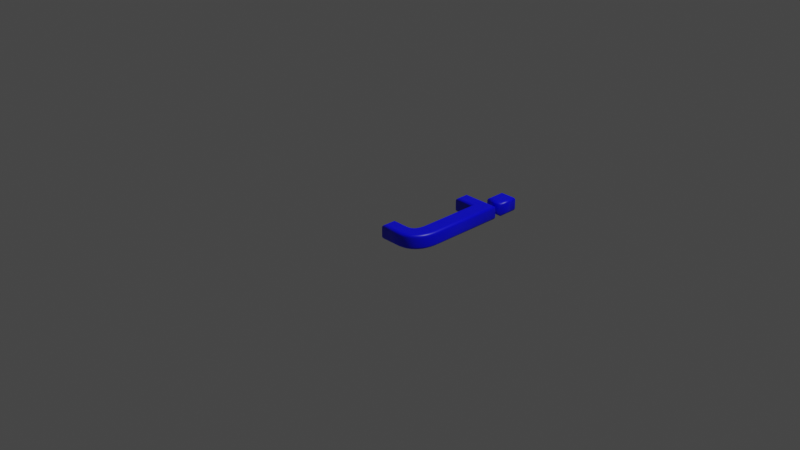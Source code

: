 # Source: 106.blend  (saved by Blender 2.83.19; exported with 4.5.12 LTS)
import bpy
from mathutils import Matrix  # noqa: F401  (used for matrix-valued properties, if any)

bpy.ops.wm.read_factory_settings(use_empty=True)
scene = bpy.context.scene
scene.name = 'Scene'

# ---- collections
col_collection = bpy.data.collections.new('Collection'); scene.collection.children.link(col_collection)

# ---- materials (node trees are filled in below, after node groups)
mat_material = bpy.data.materials.new('Material')
mat_material.alpha_threshold = 0.0
mat_material.use_transparent_shadow = False
mat_material.line_color = (0.0, 0.0, 0.0, 1.0)

# ---- material node trees
mat_material.use_nodes = True; mat_material.node_tree.nodes.clear()
_N = mat_material.node_tree.nodes; _L = mat_material.node_tree.links
n0 = _N.new('ShaderNodeOutputMaterial'); n0.name = 'Material Output'; n0.location = (300, 300)
n1 = _N.new('ShaderNodeBsdfPrincipled'); n1.name = 'Principled BSDF'; n1.location = (10, 300)
n1.distribution = 'GGX'
n1.subsurface_method = 'BURLEY'
n1.inputs[0].default_value = (0.0, 0.0, 1.0, 1.0)
n1.inputs[2].default_value = 0.4
n1.inputs[3].default_value = 1.45
n1.inputs[27].default_value = (0.0, 0.0, 0.0, 1.0)
n1.inputs[28].default_value = 1.0
_L.new(n1.outputs[0], n0.inputs[0])
n0.is_active_output = True

# ---- world
world_world = bpy.data.worlds.new('World'); scene.world = world_world
world_world.use_nodes = True; world_world.node_tree.nodes.clear()
_N = world_world.node_tree.nodes; _L = world_world.node_tree.links
n0 = _N.new('ShaderNodeOutputWorld'); n0.name = 'World Output'; n0.location = (300, 300)
n1 = _N.new('ShaderNodeBackground'); n1.name = 'Background'; n1.location = (10, 300)
n1.inputs[0].default_value = (0.05088, 0.05088, 0.05088, 1.0)
_L.new(n1.outputs[0], n0.inputs[0])
n0.is_active_output = True
world_world.color = (0.05088, 0.05088, 0.05088)
world_world.use_sun_shadow = False
world_world.sun_shadow_jitter_overblur = 0.0

# ---- cameras
cam_camera = bpy.data.cameras.new('Camera')
cam_camera.clip_end = 100.0
cam_camera.ortho_scale = 7.314

# ---- lights
light_light = bpy.data.lights.new('Light', 'POINT')
light_light.transmission_factor = 0.0
light_light.energy = 1000.0
light_light.shadow_soft_size = 0.1
light_light.shadow_maximum_resolution = 0.006
light_light.use_absolute_resolution = True

# ---- meshes
me_106 = bpy.data.meshes.new('106')
me_106.from_pydata([(0.4177, 0.921, 0.08), (0.4177, 1.083, 0.08), (0.5458, 1.083, 0.08), (0.5458, 0.921, 0.08), (0.3864, -0.1444, 0.08), (0.3914, -0.1369, 0.08), (0.3959, -0.1287, 0.08), (0.4001, -0.12, 0.08), (0.4038, -0.1106, 0.08), (0.407, -0.1006, 0.08), (0.4099, -0.09006, 0.08), (0.4122, -0.07888, 0.08), (0.4142, -0.0671, 0.08), (0.4157, -0.05471, 0.08), (0.4168, -0.04172, 0.08), (0.4175, -0.02812, 0.08), (0.4177, -0.01392, 0.08), (0.4177, 0.6801, 0.08), (0.197, 0.6801, 0.08), (0.197, 0.7797, 0.08), (0.5458, 0.7797, 0.08), (0.5458, -0.01392, 0.08), (0.5453, -0.03611, 0.08), (0.544, -0.05744, 0.08), (0.5419, -0.0779, 0.08), (0.5388, -0.0975, 0.08), (0.535, -0.1162, 0.08), (0.5302, -0.1341, 0.08), (0.5246, -0.1511, 0.08), (0.5181, -0.1672, 0.08), (0.5107, -0.1825, 0.08), (0.5025, -0.1969, 0.08), (0.4934, -0.2104, 0.08), (0.4835, -0.2231, 0.08), (0.4727, -0.2348, 0.08), (0.4612, -0.2456, 0.08), (0.449, -0.2552, 0.08), (0.4361, -0.2639, 0.08), (0.4224, -0.2716, 0.08), (0.408, -0.2782, 0.08), (0.3929, -0.2838, 0.08), (0.377, -0.2884, 0.08), (0.3604, -0.292, 0.08), (0.3431, -0.2945, 0.08), (0.3251, -0.296, 0.08), (0.3063, -0.2966, 0.08), (0.1295, -0.2966, 0.08), (0.1295, -0.188, 0.08), (0.2924, -0.188, 0.08), (0.3026, -0.1877, 0.08), (0.3124, -0.1867, 0.08), (0.3217, -0.1852, 0.08), (0.3307, -0.1831, 0.08), (0.3391, -0.1804, 0.08), (0.3472, -0.1771, 0.08), (0.3548, -0.1732, 0.08), (0.362, -0.1686, 0.08), (0.3687, -0.1635, 0.08), (0.375, -0.1577, 0.08), (0.3809, -0.1514, 0.08), (0.4177, 0.921, -0.08), (0.4177, 1.083, -0.08), (0.5458, 1.083, -0.08), (0.5458, 0.921, -0.08), (0.3864, -0.1444, -0.08), (0.3914, -0.1369, -0.08), (0.3959, -0.1287, -0.08), (0.4001, -0.12, -0.08), (0.4038, -0.1106, -0.08), (0.407, -0.1006, -0.08), (0.4099, -0.09006, -0.08), (0.4122, -0.07888, -0.08), (0.4142, -0.0671, -0.08), (0.4157, -0.05471, -0.08), (0.4168, -0.04172, -0.08), (0.4175, -0.02812, -0.08), (0.4177, -0.01392, -0.08), (0.4177, 0.6801, -0.08), (0.197, 0.6801, -0.08), (0.197, 0.7797, -0.08), (0.5458, 0.7797, -0.08), (0.5458, -0.01392, -0.08), (0.5453, -0.03611, -0.08), (0.544, -0.05744, -0.08), (0.5419, -0.0779, -0.08), (0.5388, -0.0975, -0.08), (0.535, -0.1162, -0.08), (0.5302, -0.1341, -0.08), (0.5246, -0.1511, -0.08), (0.5181, -0.1672, -0.08), (0.5107, -0.1825, -0.08), (0.5025, -0.1969, -0.08), (0.4934, -0.2104, -0.08), (0.4835, -0.2231, -0.08), (0.4727, -0.2348, -0.08), (0.4612, -0.2456, -0.08), (0.449, -0.2552, -0.08), (0.4361, -0.2639, -0.08), (0.4224, -0.2716, -0.08), (0.408, -0.2782, -0.08), (0.3929, -0.2838, -0.08), (0.377, -0.2884, -0.08), (0.3604, -0.292, -0.08), (0.3431, -0.2945, -0.08), (0.3251, -0.296, -0.08), (0.3063, -0.2966, -0.08), (0.1295, -0.2966, -0.08), (0.1295, -0.188, -0.08), (0.2924, -0.188, -0.08), (0.3026, -0.1877, -0.08), (0.3124, -0.1867, -0.08), (0.3217, -0.1852, -0.08), (0.3307, -0.1831, -0.08), (0.3391, -0.1804, -0.08), (0.3472, -0.1771, -0.08), (0.3548, -0.1732, -0.08), (0.362, -0.1686, -0.08), (0.3687, -0.1635, -0.08), (0.375, -0.1577, -0.08), (0.3809, -0.1514, -0.08), (0.3864, -0.1444, -0.08), (0.377, -0.1377, -0.07772), (0.3691, -0.132, -0.07121), (0.3639, -0.1282, -0.06148), (0.362, -0.1269, -0.05), (0.362, -0.1269, 0.05), (0.3639, -0.1282, 0.06148), (0.3691, -0.132, 0.07121), (0.377, -0.1377, 0.07772), (0.3864, -0.1444, 0.08), (0.3914, -0.1369, -0.08), (0.3816, -0.1309, -0.07772), (0.3732, -0.1258, -0.07121), (0.3677, -0.1225, -0.06148), (0.3657, -0.1213, -0.05), (0.3657, -0.1213, 0.05), (0.3677, -0.1225, 0.06148), (0.3732, -0.1258, 0.07121), (0.3816, -0.1309, 0.07772), (0.3914, -0.1369, 0.08), (0.3959, -0.1287, -0.08), (0.3857, -0.1235, -0.07772), (0.3771, -0.119, -0.07121), (0.3713, -0.116, -0.06148), (0.3692, -0.115, -0.05), (0.3692, -0.115, 0.05), (0.3713, -0.116, 0.06148), (0.3771, -0.119, 0.07121), (0.3857, -0.1235, 0.07772), (0.3959, -0.1287, 0.08), (0.4001, -0.12, -0.08), (0.3895, -0.1154, -0.07772), (0.3806, -0.1115, -0.07121), (0.3746, -0.109, -0.06148), (0.3725, -0.1081, -0.05), (0.3725, -0.1081, 0.05), (0.3746, -0.109, 0.06148), (0.3806, -0.1115, 0.07121), (0.3895, -0.1154, 0.07772), (0.4001, -0.12, 0.08), (0.4038, -0.1106, -0.08), (0.393, -0.1067, -0.07772), (0.3838, -0.1034, -0.07121), (0.3777, -0.1012, -0.06148), (0.3755, -0.1004, -0.05), (0.3755, -0.1004, 0.05), (0.3777, -0.1012, 0.06148), (0.3838, -0.1034, 0.07121), (0.393, -0.1067, 0.07772), (0.4038, -0.1106, 0.08), (0.407, -0.1006, -0.08), (0.396, -0.09737, -0.07772), (0.3867, -0.09459, -0.07121), (0.3804, -0.09274, -0.06148), (0.3783, -0.09209, -0.05), (0.3783, -0.09209, 0.05), (0.3804, -0.09274, 0.06148), (0.3867, -0.09459, 0.07121), (0.396, -0.09737, 0.07772), (0.407, -0.1006, 0.08), (0.4099, -0.09006, -0.08), (0.3987, -0.08738, -0.07772), (0.3892, -0.0851, -0.07121), (0.3829, -0.08358, -0.06148), (0.3807, -0.08304, -0.05), (0.3807, -0.08304, 0.05), (0.3829, -0.08358, 0.06148), (0.3892, -0.0851, 0.07121), (0.3987, -0.08738, 0.07772), (0.4099, -0.09006, 0.08), (0.4122, -0.07888, -0.08), (0.401, -0.07674, -0.07772), (0.3914, -0.07492, -0.07121), (0.385, -0.07371, -0.06148), (0.3828, -0.07328, -0.05), (0.3828, -0.07328, 0.05), (0.385, -0.07371, 0.06148), (0.3914, -0.07492, 0.07121), (0.401, -0.07674, 0.07772), (0.4122, -0.07888, 0.08), (0.4142, -0.0671, -0.08), (0.4028, -0.06546, -0.07772), (0.3932, -0.06407, -0.07121), (0.3868, -0.06314, -0.06148), (0.3845, -0.06281, -0.05), (0.3845, -0.06281, 0.05), (0.3868, -0.06314, 0.06148), (0.3932, -0.06407, 0.07121), (0.4028, -0.06546, 0.07772), (0.4142, -0.0671, 0.08), (0.4157, -0.05471, -0.08), (0.4043, -0.05353, -0.07772), (0.3946, -0.05253, -0.07121), (0.3881, -0.05186, -0.06148), (0.3859, -0.05163, -0.05), (0.3859, -0.05163, 0.05), (0.3881, -0.05186, 0.06148), (0.3946, -0.05253, 0.07121), (0.4043, -0.05353, 0.07772), (0.4157, -0.05471, 0.08), (0.4168, -0.04172, -0.08), (0.4054, -0.04097, -0.07772), (0.3956, -0.04033, -0.07121), (0.3892, -0.0399, -0.06148), (0.3869, -0.03975, -0.05), (0.3869, -0.03975, 0.05), (0.3892, -0.0399, 0.06148), (0.3956, -0.04033, 0.07121), (0.4054, -0.04097, 0.07772), (0.4168, -0.04172, 0.08), (0.4175, -0.02812, -0.08), (0.406, -0.02776, -0.07772), (0.3963, -0.02745, -0.07121), (0.3898, -0.02725, -0.06148), (0.3875, -0.02717, -0.05), (0.3875, -0.02717, 0.05), (0.3898, -0.02725, 0.06148), (0.3963, -0.02745, 0.07121), (0.406, -0.02776, 0.07772), (0.4175, -0.02812, 0.08), (0.4177, -0.01392, -0.08), (0.4062, -0.01383, -0.07772), (0.3965, -0.01376, -0.07121), (0.39, -0.01371, -0.06148), (0.3877, -0.01369, -0.05), (0.3877, -0.01369, 0.05), (0.39, -0.01371, 0.06148), (0.3965, -0.01376, 0.07121), (0.4062, -0.01383, 0.07772), (0.4177, -0.01392, 0.08), (0.4177, 0.6801, -0.08), (0.4062, 0.6686, -0.07772), (0.3965, 0.6589, -0.07121), (0.39, 0.6524, -0.06148), (0.3877, 0.6501, -0.05), (0.3877, 0.6501, 0.05), (0.39, 0.6524, 0.06148), (0.3965, 0.6589, 0.07121), (0.4062, 0.6686, 0.07772), (0.4177, 0.6801, 0.08), (0.197, 0.6801, -0.08), (0.1855, 0.6686, -0.07772), (0.1758, 0.6589, -0.07121), (0.1693, 0.6524, -0.06148), (0.167, 0.6501, -0.05), (0.167, 0.6501, 0.05), (0.1693, 0.6524, 0.06148), (0.1758, 0.6589, 0.07121), (0.1855, 0.6686, 0.07772), (0.197, 0.6801, 0.08), (0.197, 0.7797, -0.08), (0.1855, 0.7912, -0.07772), (0.1758, 0.8009, -0.07121), (0.1693, 0.8074, -0.06148), (0.167, 0.8097, -0.05), (0.167, 0.8097, 0.05), (0.1693, 0.8074, 0.06148), (0.1758, 0.8009, 0.07121), (0.1855, 0.7912, 0.07772), (0.197, 0.7797, 0.08), (0.5458, 0.7797, -0.08), (0.5573, 0.7912, -0.07772), (0.567, 0.8009, -0.07121), (0.5735, 0.8074, -0.06148), (0.5758, 0.8097, -0.05), (0.5758, 0.8097, 0.05), (0.5735, 0.8074, 0.06148), (0.567, 0.8009, 0.07121), (0.5573, 0.7912, 0.07772), (0.5458, 0.7797, 0.08), (0.5458, -0.01392, -0.08), (0.5573, -0.01403, -0.07772), (0.567, -0.01413, -0.07121), (0.5735, -0.01419, -0.06148), (0.5758, -0.01422, -0.05), (0.5758, -0.01422, 0.05), (0.5735, -0.01419, 0.06148), (0.567, -0.01413, 0.07121), (0.5573, -0.01403, 0.07772), (0.5458, -0.01392, 0.08), (0.5453, -0.03611, -0.08), (0.5568, -0.03658, -0.07772), (0.5665, -0.03697, -0.07121), (0.573, -0.03723, -0.06148), (0.5753, -0.03732, -0.05), (0.5753, -0.03732, 0.05), (0.573, -0.03723, 0.06148), (0.5665, -0.03697, 0.07121), (0.5568, -0.03658, 0.07772), (0.5453, -0.03611, 0.08), (0.544, -0.05744, -0.08), (0.5555, -0.05839, -0.07772), (0.5652, -0.0592, -0.07121), (0.5717, -0.05974, -0.06148), (0.5739, -0.05993, -0.05), (0.5739, -0.05993, 0.05), (0.5717, -0.05974, 0.06148), (0.5652, -0.0592, 0.07121), (0.5555, -0.05839, 0.07772), (0.544, -0.05744, 0.08), (0.5419, -0.0779, -0.08), (0.5533, -0.07938, -0.07772), (0.5629, -0.08064, -0.07121), (0.5694, -0.08148, -0.06148), (0.5716, -0.08177, -0.05), (0.5716, -0.08177, 0.05), (0.5694, -0.08148, 0.06148), (0.5629, -0.08064, 0.07121), (0.5533, -0.07938, 0.07772), (0.5419, -0.0779, 0.08), (0.5388, -0.0975, -0.08), (0.5501, -0.09954, -0.07772), (0.5597, -0.1013, -0.07121), (0.5661, -0.1024, -0.06148), (0.5684, -0.1028, -0.05), (0.5684, -0.1028, 0.05), (0.5661, -0.1024, 0.06148), (0.5597, -0.1013, 0.07121), (0.5501, -0.09954, 0.07772), (0.5388, -0.0975, 0.08), (0.535, -0.1162, -0.08), (0.5461, -0.1189, -0.07772), (0.5556, -0.1211, -0.07121), (0.5619, -0.1226, -0.06148), (0.5642, -0.1231, -0.05), (0.5642, -0.1231, 0.05), (0.5619, -0.1226, 0.06148), (0.5556, -0.1211, 0.07121), (0.5461, -0.1189, 0.07772), (0.535, -0.1162, 0.08), (0.5302, -0.1341, -0.08), (0.5412, -0.1374, -0.07772), (0.5505, -0.1402, -0.07121), (0.5568, -0.142, -0.06148), (0.559, -0.1427, -0.05), (0.559, -0.1427, 0.05), (0.5568, -0.142, 0.06148), (0.5505, -0.1402, 0.07121), (0.5412, -0.1374, 0.07772), (0.5302, -0.1341, 0.08), (0.5246, -0.1511, -0.08), (0.5354, -0.155, -0.07772), (0.5445, -0.1584, -0.07121), (0.5506, -0.1606, -0.06148), (0.5528, -0.1614, -0.05), (0.5528, -0.1614, 0.05), (0.5506, -0.1606, 0.06148), (0.5445, -0.1584, 0.07121), (0.5354, -0.155, 0.07772), (0.5246, -0.1511, 0.08), (0.5181, -0.1672, -0.08), (0.5286, -0.1719, -0.07772), (0.5375, -0.1758, -0.07121), (0.5435, -0.1784, -0.06148), (0.5455, -0.1793, -0.05), (0.5455, -0.1793, 0.05), (0.5435, -0.1784, 0.06148), (0.5375, -0.1758, 0.07121), (0.5286, -0.1719, 0.07772), (0.5181, -0.1672, 0.08), (0.5107, -0.1825, -0.08), (0.5209, -0.1878, -0.07772), (0.5295, -0.1924, -0.07121), (0.5353, -0.1954, -0.06148), (0.5373, -0.1965, -0.05), (0.5373, -0.1965, 0.05), (0.5353, -0.1954, 0.06148), (0.5295, -0.1924, 0.07121), (0.5209, -0.1878, 0.07772), (0.5107, -0.1825, 0.08), (0.5025, -0.1969, -0.08), (0.5123, -0.203, -0.07772), (0.5205, -0.2081, -0.07121), (0.5261, -0.2115, -0.06148), (0.528, -0.2127, -0.05), (0.528, -0.2127, 0.05), (0.5261, -0.2115, 0.06148), (0.5205, -0.2081, 0.07121), (0.5123, -0.203, 0.07772), (0.5025, -0.1969, 0.08), (0.4934, -0.2104, -0.08), (0.5027, -0.2172, -0.07772), (0.5106, -0.2229, -0.07121), (0.5159, -0.2267, -0.06148), (0.5177, -0.2281, -0.05), (0.5177, -0.2281, 0.05), (0.5159, -0.2267, 0.06148), (0.5106, -0.2229, 0.07121), (0.5027, -0.2172, 0.07772), (0.4934, -0.2104, 0.08), (0.4835, -0.2231, -0.08), (0.4922, -0.2305, -0.07772), (0.4997, -0.2368, -0.07121), (0.5046, -0.2411, -0.06148), (0.5064, -0.2425, -0.05), (0.5064, -0.2425, 0.05), (0.5046, -0.2411, 0.06148), (0.4997, -0.2368, 0.07121), (0.4922, -0.2305, 0.07772), (0.4835, -0.2231, 0.08), (0.4727, -0.2348, -0.08), (0.4809, -0.2429, -0.07772), (0.4878, -0.2498, -0.07121), (0.4924, -0.2544, -0.06148), (0.494, -0.256, -0.05), (0.494, -0.256, 0.05), (0.4924, -0.2544, 0.06148), (0.4878, -0.2498, 0.07121), (0.4809, -0.2429, 0.07772), (0.4727, -0.2348, 0.08), (0.4612, -0.2456, -0.08), (0.4687, -0.2543, -0.07772), (0.4751, -0.2616, -0.07121), (0.4793, -0.2666, -0.06148), (0.4808, -0.2683, -0.05), (0.4808, -0.2683, 0.05), (0.4793, -0.2666, 0.06148), (0.4751, -0.2616, 0.07121), (0.4687, -0.2543, 0.07772), (0.4612, -0.2456, 0.08), (0.449, -0.2552, -0.08), (0.4558, -0.2645, -0.07772), (0.4615, -0.2724, -0.07121), (0.4654, -0.2776, -0.06148), (0.4667, -0.2795, -0.05), (0.4667, -0.2795, 0.05), (0.4654, -0.2776, 0.06148), (0.4615, -0.2724, 0.07121), (0.4558, -0.2645, 0.07772), (0.449, -0.2552, 0.08), (0.4361, -0.2639, -0.08), (0.4421, -0.2737, -0.07772), (0.4472, -0.282, -0.07121), (0.4506, -0.2876, -0.06148), (0.4518, -0.2895, -0.05), (0.4518, -0.2895, 0.05), (0.4506, -0.2876, 0.06148), (0.4472, -0.282, 0.07121), (0.4421, -0.2737, 0.07772), (0.4361, -0.2639, 0.08), (0.4224, -0.2716, -0.08), (0.4276, -0.2818, -0.07772), (0.4321, -0.2905, -0.07121), (0.435, -0.2963, -0.06148), (0.436, -0.2983, -0.05), (0.436, -0.2983, 0.05), (0.435, -0.2963, 0.06148), (0.4321, -0.2905, 0.07121), (0.4276, -0.2818, 0.07772), (0.4224, -0.2716, 0.08), (0.408, -0.2782, -0.08), (0.4124, -0.2888, -0.07772), (0.4162, -0.2978, -0.07121), (0.4187, -0.3038, -0.06148), (0.4195, -0.3059, -0.05), (0.4195, -0.3059, 0.05), (0.4187, -0.3038, 0.06148), (0.4162, -0.2978, 0.07121), (0.4124, -0.2888, 0.07772), (0.408, -0.2782, 0.08), (0.3929, -0.2838, -0.08), (0.3965, -0.2947, -0.07772), (0.3995, -0.304, -0.07121), (0.4016, -0.3101, -0.06148), (0.4023, -0.3123, -0.05), (0.4023, -0.3123, 0.05), (0.4016, -0.3101, 0.06148), (0.3995, -0.304, 0.07121), (0.3965, -0.2947, 0.07772), (0.3929, -0.2838, 0.08), (0.377, -0.2884, -0.08), (0.3798, -0.2995, -0.07772), (0.3822, -0.309, -0.07121), (0.3838, -0.3153, -0.06148), (0.3844, -0.3175, -0.05), (0.3844, -0.3175, 0.05), (0.3838, -0.3153, 0.06148), (0.3822, -0.309, 0.07121), (0.3798, -0.2995, 0.07772), (0.377, -0.2884, 0.08), (0.3604, -0.292, -0.08), (0.3625, -0.3033, -0.07772), (0.3642, -0.3128, -0.07121), (0.3654, -0.3193, -0.06148), (0.3658, -0.3215, -0.05), (0.3658, -0.3215, 0.05), (0.3654, -0.3193, 0.06148), (0.3642, -0.3128, 0.07121), (0.3625, -0.3033, 0.07772), (0.3604, -0.292, 0.08), (0.3431, -0.2945, -0.08), (0.3444, -0.3059, -0.07772), (0.3456, -0.3156, -0.07121), (0.3463, -0.3221, -0.06148), (0.3466, -0.3243, -0.05), (0.3466, -0.3243, 0.05), (0.3463, -0.3221, 0.06148), (0.3456, -0.3156, 0.07121), (0.3444, -0.3059, 0.07772), (0.3431, -0.2945, 0.08), (0.3251, -0.296, -0.08), (0.3257, -0.3075, -0.07772), (0.3263, -0.3172, -0.07121), (0.3266, -0.3237, -0.06148), (0.3268, -0.326, -0.05), (0.3268, -0.326, 0.05), (0.3266, -0.3237, 0.06148), (0.3263, -0.3172, 0.07121), (0.3257, -0.3075, 0.07772), (0.3251, -0.296, 0.08), (0.3063, -0.2966, -0.08), (0.3065, -0.308, -0.07772), (0.3066, -0.3178, -0.07121), (0.3067, -0.3243, -0.06148), (0.3067, -0.3266, -0.05), (0.3067, -0.3266, 0.05), (0.3067, -0.3243, 0.06148), (0.3066, -0.3178, 0.07121), (0.3065, -0.308, 0.07772), (0.3063, -0.2966, 0.08), (0.1295, -0.2966, -0.08), (0.118, -0.308, -0.07772), (0.1083, -0.3178, -0.07121), (0.1018, -0.3243, -0.06148), (0.09948, -0.3266, -0.05), (0.09948, -0.3266, 0.05), (0.1018, -0.3243, 0.06148), (0.1083, -0.3178, 0.07121), (0.118, -0.308, 0.07772), (0.1295, -0.2966, 0.08), (0.1295, -0.188, -0.08), (0.118, -0.1765, -0.07772), (0.1083, -0.1667, -0.07121), (0.1018, -0.1602, -0.06148), (0.09948, -0.158, -0.05), (0.09948, -0.158, 0.05), (0.1018, -0.1602, 0.06148), (0.1083, -0.1667, 0.07121), (0.118, -0.1765, 0.07772), (0.1295, -0.188, 0.08), (0.2924, -0.188, -0.08), (0.2922, -0.1765, -0.07772), (0.2921, -0.1667, -0.07121), (0.292, -0.1602, -0.06148), (0.2919, -0.158, -0.05), (0.2919, -0.158, 0.05), (0.292, -0.1602, 0.06148), (0.2921, -0.1667, 0.07121), (0.2922, -0.1765, 0.07772), (0.2924, -0.188, 0.08), (0.3026, -0.1877, -0.08), (0.3019, -0.1762, -0.07772), (0.3013, -0.1665, -0.07121), (0.3009, -0.16, -0.06148), (0.3008, -0.1577, -0.05), (0.3008, -0.1577, 0.05), (0.3009, -0.16, 0.06148), (0.3013, -0.1665, 0.07121), (0.3019, -0.1762, 0.07772), (0.3026, -0.1877, 0.08), (0.3124, -0.1867, -0.08), (0.3109, -0.1754, -0.07772), (0.3097, -0.1657, -0.07121), (0.3089, -0.1592, -0.06148), (0.3086, -0.157, -0.05), (0.3086, -0.157, 0.05), (0.3089, -0.1592, 0.06148), (0.3097, -0.1657, 0.07121), (0.3109, -0.1754, 0.07772), (0.3124, -0.1867, 0.08), (0.3217, -0.1852, -0.08), (0.3195, -0.174, -0.07772), (0.3176, -0.1644, -0.07121), (0.3163, -0.158, -0.06148), (0.3159, -0.1558, -0.05), (0.3159, -0.1558, 0.05), (0.3163, -0.158, 0.06148), (0.3176, -0.1644, 0.07121), (0.3195, -0.174, 0.07772), (0.3217, -0.1852, 0.08), (0.3307, -0.1831, -0.08), (0.3276, -0.1721, -0.07772), (0.325, -0.1627, -0.07121), (0.3232, -0.1564, -0.06148), (0.3226, -0.1542, -0.05), (0.3226, -0.1542, 0.05), (0.3232, -0.1564, 0.06148), (0.325, -0.1627, 0.07121), (0.3276, -0.1721, 0.07772), (0.3307, -0.1831, 0.08), (0.3391, -0.1804, -0.08), (0.3352, -0.1696, -0.07772), (0.3319, -0.1605, -0.07121), (0.3296, -0.1544, -0.06148), (0.3288, -0.1522, -0.05), (0.3288, -0.1522, 0.05), (0.3296, -0.1544, 0.06148), (0.3319, -0.1605, 0.07121), (0.3352, -0.1696, 0.07772), (0.3391, -0.1804, 0.08), (0.3472, -0.1771, -0.08), (0.3424, -0.1667, -0.07772), (0.3383, -0.1578, -0.07121), (0.3355, -0.1519, -0.06148), (0.3346, -0.1498, -0.05), (0.3346, -0.1498, 0.05), (0.3355, -0.1519, 0.06148), (0.3383, -0.1578, 0.07121), (0.3424, -0.1667, 0.07772), (0.3472, -0.1771, 0.08), (0.3548, -0.1732, -0.08), (0.3491, -0.1632, -0.07772), (0.3443, -0.1547, -0.07121), (0.341, -0.1491, -0.06148), (0.3399, -0.1471, -0.05), (0.3399, -0.1471, 0.05), (0.341, -0.1491, 0.06148), (0.3443, -0.1547, 0.07121), (0.3491, -0.1632, 0.07772), (0.3548, -0.1732, 0.08), (0.362, -0.1686, -0.08), (0.3554, -0.1592, -0.07772), (0.3499, -0.1512, -0.07121), (0.3462, -0.1458, -0.06148), (0.3449, -0.144, -0.05), (0.3449, -0.144, 0.05), (0.3462, -0.1458, 0.06148), (0.3499, -0.1512, 0.07121), (0.3554, -0.1592, 0.07772), (0.362, -0.1686, 0.08), (0.3687, -0.1635, -0.08), (0.3614, -0.1547, -0.07772), (0.3551, -0.1472, -0.07121), (0.351, -0.1422, -0.06148), (0.3495, -0.1404, -0.05), (0.3495, -0.1404, 0.05), (0.351, -0.1422, 0.06148), (0.3551, -0.1472, 0.07121), (0.3614, -0.1547, 0.07772), (0.3687, -0.1635, 0.08), (0.375, -0.1577, -0.08), (0.367, -0.1496, -0.07772), (0.3601, -0.1427, -0.07121), (0.3555, -0.138, -0.06148), (0.3539, -0.1364, -0.05), (0.3539, -0.1364, 0.05), (0.3555, -0.138, 0.06148), (0.3601, -0.1427, 0.07121), (0.367, -0.1496, 0.07772), (0.375, -0.1577, 0.08), (0.3809, -0.1514, -0.08), (0.3722, -0.1439, -0.07772), (0.3648, -0.1376, -0.07121), (0.3598, -0.1334, -0.06148), (0.3581, -0.1319, -0.05), (0.3581, -0.1319, 0.05), (0.3598, -0.1334, 0.06148), (0.3648, -0.1376, 0.07121), (0.3722, -0.1439, 0.07772), (0.3809, -0.1514, 0.08), (0.4177, 0.921, -0.08), (0.4062, 0.9095, -0.07772), (0.3965, 0.8998, -0.07121), (0.39, 0.8933, -0.06148), (0.3877, 0.891, -0.05), (0.3877, 0.891, 0.05), (0.39, 0.8933, 0.06148), (0.3965, 0.8998, 0.07121), (0.4062, 0.9095, 0.07772), (0.4177, 0.921, 0.08), (0.4177, 1.083, -0.08), (0.4062, 1.095, -0.07772), (0.3965, 1.104, -0.07121), (0.39, 1.111, -0.06148), (0.3877, 1.113, -0.05), (0.3877, 1.113, 0.05), (0.39, 1.111, 0.06148), (0.3965, 1.104, 0.07121), (0.4062, 1.095, 0.07772), (0.4177, 1.083, 0.08), (0.5458, 1.083, -0.08), (0.5573, 1.095, -0.07772), (0.567, 1.104, -0.07121), (0.5735, 1.111, -0.06148), (0.5758, 1.113, -0.05), (0.5758, 1.113, 0.05), (0.5735, 1.111, 0.06148), (0.567, 1.104, 0.07121), (0.5573, 1.095, 0.07772), (0.5458, 1.083, 0.08), (0.5458, 0.921, -0.08), (0.5573, 0.9095, -0.07772), (0.567, 0.8998, -0.07121), (0.5735, 0.8933, -0.06148), (0.5758, 0.891, -0.05), (0.5758, 0.891, 0.05), (0.5735, 0.8933, 0.06148), (0.567, 0.8998, 0.07121), (0.5573, 0.9095, 0.07772), (0.5458, 0.921, 0.08)], [], [(18, 20, 19), (18, 17, 20), (17, 21, 20), (16, 21, 17), (15, 21, 16), (15, 22, 21), (14, 22, 15), (14, 23, 22), (13, 23, 14), (12, 23, 13), (12, 24, 23), (11, 24, 12), (11, 25, 24), (10, 25, 11), (9, 25, 10), (9, 26, 25), (8, 26, 9), (7, 26, 8), (7, 27, 26), (6, 27, 7), (5, 27, 6), (5, 28, 27), (4, 28, 5), (59, 28, 4), (59, 29, 28), (58, 29, 59), (57, 29, 58), (56, 29, 57), (56, 30, 29), (55, 30, 56), (54, 30, 55), (53, 30, 54), (52, 30, 53), (52, 31, 30), (51, 31, 52), (50, 31, 51), (49, 31, 50), (48, 31, 49), (46, 48, 47), (46, 31, 48), (46, 32, 31), (46, 33, 32), (46, 34, 33), (46, 35, 34), (46, 36, 35), (46, 37, 36), (46, 38, 37), (46, 39, 38), (46, 40, 39), (46, 41, 40), (46, 42, 41), (46, 43, 42), (46, 44, 43), (46, 45, 44), (0, 2, 1), (0, 3, 2), (80, 78, 79), (77, 78, 80), (81, 77, 80), (81, 76, 77), (81, 75, 76), (82, 75, 81), (82, 74, 75), (83, 74, 82), (83, 73, 74), (83, 72, 73), (84, 72, 83), (84, 71, 72), (85, 71, 84), (85, 70, 71), (85, 69, 70), (86, 69, 85), (86, 68, 69), (86, 67, 68), (87, 67, 86), (87, 66, 67), (87, 65, 66), (88, 65, 87), (88, 64, 65), (88, 119, 64), (89, 119, 88), (89, 118, 119), (89, 117, 118), (89, 116, 117), (90, 116, 89), (90, 115, 116), (90, 114, 115), (90, 113, 114), (90, 112, 113), (91, 112, 90), (91, 111, 112), (91, 110, 111), (91, 109, 110), (91, 108, 109), (108, 106, 107), (91, 106, 108), (92, 106, 91), (93, 106, 92), (94, 106, 93), (95, 106, 94), (96, 106, 95), (97, 106, 96), (98, 106, 97), (99, 106, 98), (100, 106, 99), (101, 106, 100), (102, 106, 101), (103, 106, 102), (104, 106, 103), (105, 106, 104), (62, 60, 61), (63, 60, 62), (121, 131, 130, 120), (122, 132, 131, 121), (123, 133, 132, 122), (124, 134, 133, 123), (125, 135, 134, 124), (126, 136, 135, 125), (127, 137, 136, 126), (128, 138, 137, 127), (129, 139, 138, 128), (131, 141, 140, 130), (132, 142, 141, 131), (133, 143, 142, 132), (134, 144, 143, 133), (135, 145, 144, 134), (136, 146, 145, 135), (137, 147, 146, 136), (138, 148, 147, 137), (139, 149, 148, 138), (141, 151, 150, 140), (142, 152, 151, 141), (143, 153, 152, 142), (144, 154, 153, 143), (145, 155, 154, 144), (146, 156, 155, 145), (147, 157, 156, 146), (148, 158, 157, 147), (149, 159, 158, 148), (151, 161, 160, 150), (152, 162, 161, 151), (153, 163, 162, 152), (154, 164, 163, 153), (155, 165, 164, 154), (156, 166, 165, 155), (157, 167, 166, 156), (158, 168, 167, 157), (159, 169, 168, 158), (161, 171, 170, 160), (162, 172, 171, 161), (163, 173, 172, 162), (164, 174, 173, 163), (165, 175, 174, 164), (166, 176, 175, 165), (167, 177, 176, 166), (168, 178, 177, 167), (169, 179, 178, 168), (171, 181, 180, 170), (172, 182, 181, 171), (173, 183, 182, 172), (174, 184, 183, 173), (175, 185, 184, 174), (176, 186, 185, 175), (177, 187, 186, 176), (178, 188, 187, 177), (179, 189, 188, 178), (181, 191, 190, 180), (182, 192, 191, 181), (183, 193, 192, 182), (184, 194, 193, 183), (185, 195, 194, 184), (186, 196, 195, 185), (187, 197, 196, 186), (188, 198, 197, 187), (189, 199, 198, 188), (191, 201, 200, 190), (192, 202, 201, 191), (193, 203, 202, 192), (194, 204, 203, 193), (195, 205, 204, 194), (196, 206, 205, 195), (197, 207, 206, 196), (198, 208, 207, 197), (199, 209, 208, 198), (201, 211, 210, 200), (202, 212, 211, 201), (203, 213, 212, 202), (204, 214, 213, 203), (205, 215, 214, 204), (206, 216, 215, 205), (207, 217, 216, 206), (208, 218, 217, 207), (209, 219, 218, 208), (211, 221, 220, 210), (212, 222, 221, 211), (213, 223, 222, 212), (214, 224, 223, 213), (215, 225, 224, 214), (216, 226, 225, 215), (217, 227, 226, 216), (218, 228, 227, 217), (219, 229, 228, 218), (221, 231, 230, 220), (222, 232, 231, 221), (223, 233, 232, 222), (224, 234, 233, 223), (225, 235, 234, 224), (226, 236, 235, 225), (227, 237, 236, 226), (228, 238, 237, 227), (229, 239, 238, 228), (231, 241, 240, 230), (232, 242, 241, 231), (233, 243, 242, 232), (234, 244, 243, 233), (235, 245, 244, 234), (236, 246, 245, 235), (237, 247, 246, 236), (238, 248, 247, 237), (239, 249, 248, 238), (241, 251, 250, 240), (242, 252, 251, 241), (243, 253, 252, 242), (244, 254, 253, 243), (245, 255, 254, 244), (246, 256, 255, 245), (247, 257, 256, 246), (248, 258, 257, 247), (249, 259, 258, 248), (251, 261, 260, 250), (252, 262, 261, 251), (253, 263, 262, 252), (254, 264, 263, 253), (255, 265, 264, 254), (256, 266, 265, 255), (257, 267, 266, 256), (258, 268, 267, 257), (259, 269, 268, 258), (261, 271, 270, 260), (262, 272, 271, 261), (263, 273, 272, 262), (264, 274, 273, 263), (265, 275, 274, 264), (266, 276, 275, 265), (267, 277, 276, 266), (268, 278, 277, 267), (269, 279, 278, 268), (271, 281, 280, 270), (272, 282, 281, 271), (273, 283, 282, 272), (274, 284, 283, 273), (275, 285, 284, 274), (276, 286, 285, 275), (277, 287, 286, 276), (278, 288, 287, 277), (279, 289, 288, 278), (281, 291, 290, 280), (282, 292, 291, 281), (283, 293, 292, 282), (284, 294, 293, 283), (285, 295, 294, 284), (286, 296, 295, 285), (287, 297, 296, 286), (288, 298, 297, 287), (289, 299, 298, 288), (291, 301, 300, 290), (292, 302, 301, 291), (293, 303, 302, 292), (294, 304, 303, 293), (295, 305, 304, 294), (296, 306, 305, 295), (297, 307, 306, 296), (298, 308, 307, 297), (299, 309, 308, 298), (301, 311, 310, 300), (302, 312, 311, 301), (303, 313, 312, 302), (304, 314, 313, 303), (305, 315, 314, 304), (306, 316, 315, 305), (307, 317, 316, 306), (308, 318, 317, 307), (309, 319, 318, 308), (311, 321, 320, 310), (312, 322, 321, 311), (313, 323, 322, 312), (314, 324, 323, 313), (315, 325, 324, 314), (316, 326, 325, 315), (317, 327, 326, 316), (318, 328, 327, 317), (319, 329, 328, 318), (321, 331, 330, 320), (322, 332, 331, 321), (323, 333, 332, 322), (324, 334, 333, 323), (325, 335, 334, 324), (326, 336, 335, 325), (327, 337, 336, 326), (328, 338, 337, 327), (329, 339, 338, 328), (331, 341, 340, 330), (332, 342, 341, 331), (333, 343, 342, 332), (334, 344, 343, 333), (335, 345, 344, 334), (336, 346, 345, 335), (337, 347, 346, 336), (338, 348, 347, 337), (339, 349, 348, 338), (341, 351, 350, 340), (342, 352, 351, 341), (343, 353, 352, 342), (344, 354, 353, 343), (345, 355, 354, 344), (346, 356, 355, 345), (347, 357, 356, 346), (348, 358, 357, 347), (349, 359, 358, 348), (351, 361, 360, 350), (352, 362, 361, 351), (353, 363, 362, 352), (354, 364, 363, 353), (355, 365, 364, 354), (356, 366, 365, 355), (357, 367, 366, 356), (358, 368, 367, 357), (359, 369, 368, 358), (361, 371, 370, 360), (362, 372, 371, 361), (363, 373, 372, 362), (364, 374, 373, 363), (365, 375, 374, 364), (366, 376, 375, 365), (367, 377, 376, 366), (368, 378, 377, 367), (369, 379, 378, 368), (371, 381, 380, 370), (372, 382, 381, 371), (373, 383, 382, 372), (374, 384, 383, 373), (375, 385, 384, 374), (376, 386, 385, 375), (377, 387, 386, 376), (378, 388, 387, 377), (379, 389, 388, 378), (381, 391, 390, 380), (382, 392, 391, 381), (383, 393, 392, 382), (384, 394, 393, 383), (385, 395, 394, 384), (386, 396, 395, 385), (387, 397, 396, 386), (388, 398, 397, 387), (389, 399, 398, 388), (391, 401, 400, 390), (392, 402, 401, 391), (393, 403, 402, 392), (394, 404, 403, 393), (395, 405, 404, 394), (396, 406, 405, 395), (397, 407, 406, 396), (398, 408, 407, 397), (399, 409, 408, 398), (401, 411, 410, 400), (402, 412, 411, 401), (403, 413, 412, 402), (404, 414, 413, 403), (405, 415, 414, 404), (406, 416, 415, 405), (407, 417, 416, 406), (408, 418, 417, 407), (409, 419, 418, 408), (411, 421, 420, 410), (412, 422, 421, 411), (413, 423, 422, 412), (414, 424, 423, 413), (415, 425, 424, 414), (416, 426, 425, 415), (417, 427, 426, 416), (418, 428, 427, 417), (419, 429, 428, 418), (421, 431, 430, 420), (422, 432, 431, 421), (423, 433, 432, 422), (424, 434, 433, 423), (425, 435, 434, 424), (426, 436, 435, 425), (427, 437, 436, 426), (428, 438, 437, 427), (429, 439, 438, 428), (431, 441, 440, 430), (432, 442, 441, 431), (433, 443, 442, 432), (434, 444, 443, 433), (435, 445, 444, 434), (436, 446, 445, 435), (437, 447, 446, 436), (438, 448, 447, 437), (439, 449, 448, 438), (441, 451, 450, 440), (442, 452, 451, 441), (443, 453, 452, 442), (444, 454, 453, 443), (445, 455, 454, 444), (446, 456, 455, 445), (447, 457, 456, 446), (448, 458, 457, 447), (449, 459, 458, 448), (451, 461, 460, 450), (452, 462, 461, 451), (453, 463, 462, 452), (454, 464, 463, 453), (455, 465, 464, 454), (456, 466, 465, 455), (457, 467, 466, 456), (458, 468, 467, 457), (459, 469, 468, 458), (461, 471, 470, 460), (462, 472, 471, 461), (463, 473, 472, 462), (464, 474, 473, 463), (465, 475, 474, 464), (466, 476, 475, 465), (467, 477, 476, 466), (468, 478, 477, 467), (469, 479, 478, 468), (471, 481, 480, 470), (472, 482, 481, 471), (473, 483, 482, 472), (474, 484, 483, 473), (475, 485, 484, 474), (476, 486, 485, 475), (477, 487, 486, 476), (478, 488, 487, 477), (479, 489, 488, 478), (481, 491, 490, 480), (482, 492, 491, 481), (483, 493, 492, 482), (484, 494, 493, 483), (485, 495, 494, 484), (486, 496, 495, 485), (487, 497, 496, 486), (488, 498, 497, 487), (489, 499, 498, 488), (491, 501, 500, 490), (492, 502, 501, 491), (493, 503, 502, 492), (494, 504, 503, 493), (495, 505, 504, 494), (496, 506, 505, 495), (497, 507, 506, 496), (498, 508, 507, 497), (499, 509, 508, 498), (501, 511, 510, 500), (502, 512, 511, 501), (503, 513, 512, 502), (504, 514, 513, 503), (505, 515, 514, 504), (506, 516, 515, 505), (507, 517, 516, 506), (508, 518, 517, 507), (509, 519, 518, 508), (511, 521, 520, 510), (512, 522, 521, 511), (513, 523, 522, 512), (514, 524, 523, 513), (515, 525, 524, 514), (516, 526, 525, 515), (517, 527, 526, 516), (518, 528, 527, 517), (519, 529, 528, 518), (521, 531, 530, 520), (522, 532, 531, 521), (523, 533, 532, 522), (524, 534, 533, 523), (525, 535, 534, 524), (526, 536, 535, 525), (527, 537, 536, 526), (528, 538, 537, 527), (529, 539, 538, 528), (531, 541, 540, 530), (532, 542, 541, 531), (533, 543, 542, 532), (534, 544, 543, 533), (535, 545, 544, 534), (536, 546, 545, 535), (537, 547, 546, 536), (538, 548, 547, 537), (539, 549, 548, 538), (541, 551, 550, 540), (542, 552, 551, 541), (543, 553, 552, 542), (544, 554, 553, 543), (545, 555, 554, 544), (546, 556, 555, 545), (547, 557, 556, 546), (548, 558, 557, 547), (549, 559, 558, 548), (551, 561, 560, 550), (552, 562, 561, 551), (553, 563, 562, 552), (554, 564, 563, 553), (555, 565, 564, 554), (556, 566, 565, 555), (557, 567, 566, 556), (558, 568, 567, 557), (559, 569, 568, 558), (561, 571, 570, 560), (562, 572, 571, 561), (563, 573, 572, 562), (564, 574, 573, 563), (565, 575, 574, 564), (566, 576, 575, 565), (567, 577, 576, 566), (568, 578, 577, 567), (569, 579, 578, 568), (571, 581, 580, 570), (572, 582, 581, 571), (573, 583, 582, 572), (574, 584, 583, 573), (575, 585, 584, 574), (576, 586, 585, 575), (577, 587, 586, 576), (578, 588, 587, 577), (579, 589, 588, 578), (581, 591, 590, 580), (582, 592, 591, 581), (583, 593, 592, 582), (584, 594, 593, 583), (585, 595, 594, 584), (586, 596, 595, 585), (587, 597, 596, 586), (588, 598, 597, 587), (589, 599, 598, 588), (591, 601, 600, 590), (592, 602, 601, 591), (593, 603, 602, 592), (594, 604, 603, 593), (595, 605, 604, 594), (596, 606, 605, 595), (597, 607, 606, 596), (598, 608, 607, 597), (599, 609, 608, 598), (601, 611, 610, 600), (602, 612, 611, 601), (603, 613, 612, 602), (604, 614, 613, 603), (605, 615, 614, 604), (606, 616, 615, 605), (607, 617, 616, 606), (608, 618, 617, 607), (609, 619, 618, 608), (611, 621, 620, 610), (612, 622, 621, 611), (613, 623, 622, 612), (614, 624, 623, 613), (615, 625, 624, 614), (616, 626, 625, 615), (617, 627, 626, 616), (618, 628, 627, 617), (619, 629, 628, 618), (621, 631, 630, 620), (622, 632, 631, 621), (623, 633, 632, 622), (624, 634, 633, 623), (625, 635, 634, 624), (626, 636, 635, 625), (627, 637, 636, 626), (628, 638, 637, 627), (629, 639, 638, 628), (631, 641, 640, 630), (632, 642, 641, 631), (633, 643, 642, 632), (634, 644, 643, 633), (635, 645, 644, 634), (636, 646, 645, 635), (637, 647, 646, 636), (638, 648, 647, 637), (639, 649, 648, 638), (641, 651, 650, 640), (642, 652, 651, 641), (643, 653, 652, 642), (644, 654, 653, 643), (645, 655, 654, 644), (646, 656, 655, 645), (647, 657, 656, 646), (648, 658, 657, 647), (649, 659, 658, 648), (651, 661, 660, 650), (652, 662, 661, 651), (653, 663, 662, 652), (654, 664, 663, 653), (655, 665, 664, 654), (656, 666, 665, 655), (657, 667, 666, 656), (658, 668, 667, 657), (659, 669, 668, 658), (661, 671, 670, 660), (662, 672, 671, 661), (663, 673, 672, 662), (664, 674, 673, 663), (665, 675, 674, 664), (666, 676, 675, 665), (667, 677, 676, 666), (668, 678, 677, 667), (669, 679, 678, 668), (671, 121, 120, 670), (672, 122, 121, 671), (673, 123, 122, 672), (674, 124, 123, 673), (675, 125, 124, 674), (676, 126, 125, 675), (677, 127, 126, 676), (678, 128, 127, 677), (679, 129, 128, 678), (681, 691, 690, 680), (682, 692, 691, 681), (683, 693, 692, 682), (684, 694, 693, 683), (685, 695, 694, 684), (686, 696, 695, 685), (687, 697, 696, 686), (688, 698, 697, 687), (689, 699, 698, 688), (691, 701, 700, 690), (692, 702, 701, 691), (693, 703, 702, 692), (694, 704, 703, 693), (695, 705, 704, 694), (696, 706, 705, 695), (697, 707, 706, 696), (698, 708, 707, 697), (699, 709, 708, 698), (701, 711, 710, 700), (702, 712, 711, 701), (703, 713, 712, 702), (704, 714, 713, 703), (705, 715, 714, 704), (706, 716, 715, 705), (707, 717, 716, 706), (708, 718, 717, 707), (709, 719, 718, 708), (711, 681, 680, 710), (712, 682, 681, 711), (713, 683, 682, 712), (714, 684, 683, 713), (715, 685, 684, 714), (716, 686, 685, 715), (717, 687, 686, 716), (718, 688, 687, 717), (719, 689, 688, 718)])
me_106.polygons.foreach_set('use_smooth', [0, 0, 0, 0, 0, 0, 0, 0, 0, 0, 0, 0, 0, 0, 0, 0, 0, 0, 0, 0, 0, 0, 0, 0, 0, 0, 0, 0, 0, 0, 0, 0, 0, 0, 0, 0, 0, 0, 0, 0, 0, 0, 0, 0, 0, 0, 0, 0, 0, 0, 0, 0, 0, 0, 0, 0, 0, 0, 0, 0, 0, 0, 0, 0, 0, 0, 0, 0, 0, 0, 0, 0, 0, 0, 0, 0, 0, 0, 0, 0, 0, 0, 0, 0, 0, 0, 0, 0, 0, 0, 0, 0, 0, 0, 0, 0, 0, 0, 0, 0, 0, 0, 0, 0, 0, 0, 0, 0, 0, 0, 0, 0, 1, 1, 1, 1, 1, 1, 1, 1, 1, 1, 1, 1, 1, 1, 1, 1, 1, 1, 1, 1, 1, 1, 1, 1, 1, 1, 1, 1, 1, 1, 1, 1, 1, 1, 1, 1, 1, 1, 1, 1, 1, 1, 1, 1, 1, 1, 1, 1, 1, 1, 1, 1, 1, 1, 1, 1, 1, 1, 1, 1, 1, 1, 1, 1, 1, 1, 1, 1, 1, 1, 1, 1, 1, 1, 1, 1, 1, 1, 1, 1, 1, 1, 1, 1, 1, 1, 1, 1, 1, 1, 1, 1, 1, 1, 1, 1, 1, 1, 1, 1, 1, 1, 1, 1, 1, 1, 1, 1, 1, 1, 1, 1, 1, 1, 1, 1, 1, 1, 1, 1, 1, 1, 1, 1, 1, 1, 1, 1, 1, 1, 1, 1, 1, 1, 1, 1, 1, 1, 1, 1, 1, 1, 1, 1, 1, 1, 1, 1, 1, 1, 1, 1, 1, 1, 1, 1, 1, 1, 1, 1, 1, 1, 1, 1, 1, 1, 1, 1, 1, 1, 1, 1, 1, 1, 1, 1, 1, 1, 1, 1, 1, 1, 1, 1, 1, 1, 1, 1, 1, 1, 1, 1, 1, 1, 1, 1, 1, 1, 1, 1, 1, 1, 1, 1, 1, 1, 1, 1, 1, 1, 1, 1, 1, 1, 1, 1, 1, 1, 1, 1, 1, 1, 1, 1, 1, 1, 1, 1, 1, 1, 1, 1, 1, 1, 1, 1, 1, 1, 1, 1, 1, 1, 1, 1, 1, 1, 1, 1, 1, 1, 1, 1, 1, 1, 1, 1, 1, 1, 1, 1, 1, 1, 1, 1, 1, 1, 1, 1, 1, 1, 1, 1, 1, 1, 1, 1, 1, 1, 1, 1, 1, 1, 1, 1, 1, 1, 1, 1, 1, 1, 1, 1, 1, 1, 1, 1, 1, 1, 1, 1, 1, 1, 1, 1, 1, 1, 1, 1, 1, 1, 1, 1, 1, 1, 1, 1, 1, 1, 1, 1, 1, 1, 1, 1, 1, 1, 1, 1, 1, 1, 1, 1, 1, 1, 1, 1, 1, 1, 1, 1, 1, 1, 1, 1, 1, 1, 1, 1, 1, 1, 1, 1, 1, 1, 1, 1, 1, 1, 1, 1, 1, 1, 1, 1, 1, 1, 1, 1, 1, 1, 1, 1, 1, 1, 1, 1, 1, 1, 1, 1, 1, 1, 1, 1, 1, 1, 1, 1, 1, 1, 1, 1, 1, 1, 1, 1, 1, 1, 1, 1, 1, 1, 1, 1, 1, 1, 1, 1, 1, 1, 1, 1, 1, 1, 1, 1, 1, 1, 1, 1, 1, 1, 1, 1, 1, 1, 1, 1, 1, 1, 1, 1, 1, 1, 1, 1, 1, 1, 1, 1, 1, 1, 1, 1, 1, 1, 1, 1, 1, 1, 1, 1, 1, 1, 1, 1, 1, 1, 1, 1, 1, 1, 1, 1, 1, 1, 1, 1, 1, 1, 1, 1, 1, 1, 1, 1, 1, 1, 1, 1, 1, 1, 1, 1, 1, 1, 1, 1, 1, 1, 1, 1, 1, 1, 1, 1, 1, 1, 1, 1, 1, 1, 1, 1, 1, 1, 1, 1, 1, 1, 1, 1, 1, 1, 1, 1, 1, 1, 1, 1, 1, 1, 1, 1, 1, 1, 1, 1, 1, 1, 1, 1, 1, 1, 1, 1, 1, 1, 1, 1])
_uv = me_106.uv_layers.new(name='UVMap')
_uv.uv.foreach_set('vector', [0.72, 0.1013, 0.5311, 0.0002007, 0.7325, 0.04379, 0.72, 0.1013, 0.5926, 0.0737, 0.5311, 0.0002007, 0.5926, 0.0737, 0.4319, 0.4585, 0.5311, 0.0002007, 0.5059, 0.4745, 0.4319, 0.4585, 0.5926, 0.0737, 0.5042, 0.4827, 0.4319, 0.4585, 0.5059, 0.4745, 0.5042, 0.4827, 0.4294, 0.4714, 0.4319, 0.4585, 0.5029, 0.4907, 0.4294, 0.4714, 0.5042, 0.4827, 0.5029, 0.4907, 0.4274, 0.4839, 0.4294, 0.4714, 0.5019, 0.4983, 0.4274, 0.4839, 0.5029, 0.4907, 0.5012, 0.5057, 0.4274, 0.4839, 0.5019, 0.4983, 0.5012, 0.5057, 0.4261, 0.4959, 0.4274, 0.4839, 0.5009, 0.5127, 0.4261, 0.4959, 0.5012, 0.5057, 0.5009, 0.5127, 0.4254, 0.5076, 0.4261, 0.4959, 0.5009, 0.5195, 0.4254, 0.5076, 0.5009, 0.5127, 0.5012, 0.5259, 0.4254, 0.5076, 0.5009, 0.5195, 0.5012, 0.5259, 0.4253, 0.5189, 0.4254, 0.5076, 0.5018, 0.5321, 0.4253, 0.5189, 0.5012, 0.5259, 0.5028, 0.538, 0.4253, 0.5189, 0.5018, 0.5321, 0.5028, 0.538, 0.4259, 0.5299, 0.4253, 0.5189, 0.5041, 0.5435, 0.4259, 0.5299, 0.5028, 0.538, 0.5057, 0.5488, 0.4259, 0.5299, 0.5041, 0.5435, 0.5057, 0.5488, 0.427, 0.5404, 0.4259, 0.5299, 0.5076, 0.5538, 0.427, 0.5404, 0.5057, 0.5488, 0.5099, 0.5585, 0.427, 0.5404, 0.5076, 0.5538, 0.5099, 0.5585, 0.4287, 0.5505, 0.427, 0.5404, 0.5125, 0.5629, 0.4287, 0.5505, 0.5099, 0.5585, 0.5154, 0.567, 0.4287, 0.5505, 0.5125, 0.5629, 0.5187, 0.5708, 0.4287, 0.5505, 0.5154, 0.567, 0.5187, 0.5708, 0.4311, 0.5602, 0.4287, 0.5505, 0.5223, 0.5743, 0.4311, 0.5602, 0.5187, 0.5708, 0.5262, 0.5776, 0.4311, 0.5602, 0.5223, 0.5743, 0.5304, 0.5805, 0.4311, 0.5602, 0.5262, 0.5776, 0.5355, 0.5834, 0.4311, 0.5602, 0.5304, 0.5805, 0.5355, 0.5834, 0.434, 0.5696, 0.4311, 0.5602, 0.541, 0.5861, 0.434, 0.5696, 0.5355, 0.5834, 0.5496, 0.5895, 0.434, 0.5696, 0.541, 0.5861, 0.5647, 0.5947, 0.434, 0.5696, 0.5496, 0.5895, 0.6029, 0.6058, 0.434, 0.5696, 0.5647, 0.5947, 0.7101, 0.7257, 0.6029, 0.6058, 0.7325, 0.6394, 0.7101, 0.7257, 0.434, 0.5696, 0.6029, 0.6058, 0.7101, 0.7257, 0.4384, 0.5823, 0.434, 0.5696, 0.7101, 0.7257, 0.4437, 0.5944, 0.4384, 0.5823, 0.7101, 0.7257, 0.4499, 0.606, 0.4437, 0.5944, 0.7101, 0.7257, 0.4568, 0.6168, 0.4499, 0.606, 0.7101, 0.7257, 0.4645, 0.6271, 0.4568, 0.6168, 0.7101, 0.7257, 0.473, 0.6366, 0.4645, 0.6271, 0.7101, 0.7257, 0.4823, 0.6455, 0.473, 0.6366, 0.7101, 0.7257, 0.4924, 0.6538, 0.4823, 0.6455, 0.7101, 0.7257, 0.5033, 0.6613, 0.4924, 0.6538, 0.7101, 0.7257, 0.5165, 0.6692, 0.5033, 0.6613, 0.7101, 0.7257, 0.533, 0.6774, 0.5165, 0.6692, 0.7101, 0.7257, 0.5547, 0.6864, 0.533, 0.6774, 0.7101, 0.7257, 0.5871, 0.6973, 0.5547, 0.6864, 0.7101, 0.7257, 0.6657, 0.7175, 0.5871, 0.6973, 0.6346, 0.7261, 0.5302, 0.8086, 0.5302, 0.7261, 0.6346, 0.7261, 0.6346, 0.8086, 0.5302, 0.8086, 0.7688, 0.7151, 0.9875, 0.636, 0.9919, 0.6997, 0.8463, 0.6457, 0.9875, 0.636, 0.7688, 0.7151, 0.7337, 0.2074, 0.8463, 0.6457, 0.7688, 0.7151, 0.7337, 0.2074, 0.8156, 0.2017, 0.8463, 0.6457, 0.7337, 0.2074, 0.8151, 0.1926, 0.8156, 0.2017, 0.733, 0.1932, 0.8151, 0.1926, 0.7337, 0.2074, 0.733, 0.1932, 0.815, 0.1839, 0.8151, 0.1926, 0.7329, 0.1795, 0.815, 0.1839, 0.733, 0.1932, 0.7329, 0.1795, 0.8151, 0.1755, 0.815, 0.1839, 0.7329, 0.1795, 0.8155, 0.1675, 0.8151, 0.1755, 0.7334, 0.1663, 0.8155, 0.1675, 0.7329, 0.1795, 0.7334, 0.1663, 0.8162, 0.1599, 0.8155, 0.1675, 0.7344, 0.1536, 0.8162, 0.1599, 0.7334, 0.1663, 0.7344, 0.1536, 0.8173, 0.1527, 0.8162, 0.1599, 0.7344, 0.1536, 0.8186, 0.1458, 0.8173, 0.1527, 0.7361, 0.1415, 0.8186, 0.1458, 0.7344, 0.1536, 0.7361, 0.1415, 0.8203, 0.1393, 0.8186, 0.1458, 0.7361, 0.1415, 0.8222, 0.1331, 0.8203, 0.1393, 0.7384, 0.1298, 0.8222, 0.1331, 0.7361, 0.1415, 0.7384, 0.1298, 0.8245, 0.1273, 0.8222, 0.1331, 0.7384, 0.1298, 0.827, 0.1219, 0.8245, 0.1273, 0.7412, 0.1187, 0.827, 0.1219, 0.7384, 0.1298, 0.7412, 0.1187, 0.8299, 0.1168, 0.827, 0.1219, 0.7412, 0.1187, 0.8331, 0.1122, 0.8299, 0.1168, 0.7446, 0.1081, 0.8331, 0.1122, 0.7412, 0.1187, 0.7446, 0.1081, 0.8366, 0.1078, 0.8331, 0.1122, 0.7446, 0.1081, 0.8403, 0.1039, 0.8366, 0.1078, 0.7446, 0.1081, 0.8444, 0.1003, 0.8403, 0.1039, 0.7487, 0.09799, 0.8444, 0.1003, 0.7446, 0.1081, 0.7487, 0.09799, 0.8488, 0.09708, 0.8444, 0.1003, 0.7487, 0.09799, 0.8535, 0.09423, 0.8488, 0.09708, 0.7487, 0.09799, 0.8585, 0.09175, 0.8535, 0.09423, 0.7487, 0.09799, 0.8638, 0.08943, 0.8585, 0.09175, 0.7533, 0.08841, 0.8638, 0.08943, 0.7487, 0.09799, 0.7533, 0.08841, 0.8694, 0.08746, 0.8638, 0.08943, 0.7533, 0.08841, 0.8753, 0.08528, 0.8694, 0.08746, 0.7533, 0.08841, 0.8815, 0.08288, 0.8753, 0.08528, 0.7533, 0.08841, 0.8879, 0.08024, 0.8815, 0.08288, 0.8879, 0.08024, 0.9847, 0.0002007, 0.9919, 0.06949, 0.7533, 0.08841, 0.9847, 0.0002007, 0.8879, 0.08024, 0.7582, 0.07917, 0.9847, 0.0002007, 0.7533, 0.08841, 0.7637, 0.07043, 0.9847, 0.0002007, 0.7582, 0.07917, 0.7698, 0.06223, 0.9847, 0.0002007, 0.7637, 0.07043, 0.7764, 0.05464, 0.9847, 0.0002007, 0.7698, 0.06223, 0.7835, 0.04765, 0.9847, 0.0002007, 0.7764, 0.05464, 0.7912, 0.04127, 0.9847, 0.0002007, 0.7835, 0.04765, 0.7994, 0.03548, 0.9847, 0.0002007, 0.7912, 0.04127, 0.8082, 0.0303, 0.9847, 0.0002007, 0.7994, 0.03548, 0.8175, 0.02572, 0.9847, 0.0002007, 0.8082, 0.0303, 0.8272, 0.02142, 0.9847, 0.0002007, 0.8175, 0.02572, 0.8375, 0.01743, 0.9847, 0.0002007, 0.8272, 0.02142, 0.8483, 0.01376, 0.9847, 0.0002007, 0.8375, 0.01743, 0.8596, 0.01043, 0.9847, 0.0002007, 0.8483, 0.01376, 0.8715, 0.007476, 0.9847, 0.0002007, 0.8596, 0.01043, 0.4253, 0.7261, 0.5298, 0.8086, 0.4253, 0.8086, 0.5298, 0.7261, 0.5298, 0.8086, 0.4253, 0.7261, 0.4159, 0.7828, 0.4159, 0.7763, 0.4249, 0.7761, 0.4249, 0.7828, 0.4063, 0.7827, 0.4063, 0.7764, 0.4159, 0.7763, 0.4159, 0.7828, 0.3962, 0.7825, 0.3963, 0.7765, 0.4063, 0.7764, 0.4063, 0.7827, 0.3859, 0.7823, 0.386, 0.7764, 0.3963, 0.7765, 0.3962, 0.7825, 0.3016, 0.7822, 0.3011, 0.7764, 0.386, 0.7764, 0.3859, 0.7823, 0.2914, 0.7831, 0.2908, 0.7771, 0.3011, 0.7764, 0.3016, 0.7822, 0.2813, 0.7842, 0.2807, 0.7779, 0.2908, 0.7771, 0.2914, 0.7831, 0.2716, 0.7854, 0.2709, 0.7788, 0.2807, 0.7779, 0.2813, 0.7842, 0.2625, 0.7867, 0.2616, 0.7798, 0.2709, 0.7788, 0.2716, 0.7854, 0.4159, 0.7763, 0.4158, 0.7696, 0.4247, 0.7693, 0.4249, 0.7761, 0.4063, 0.7764, 0.4063, 0.7699, 0.4158, 0.7696, 0.4159, 0.7763, 0.3963, 0.7765, 0.3962, 0.7701, 0.4063, 0.7699, 0.4063, 0.7764, 0.386, 0.7764, 0.386, 0.7702, 0.3962, 0.7701, 0.3963, 0.7765, 0.3011, 0.7764, 0.3008, 0.7701, 0.386, 0.7702, 0.386, 0.7764, 0.2908, 0.7771, 0.2904, 0.7707, 0.3008, 0.7701, 0.3011, 0.7764, 0.2807, 0.7779, 0.2802, 0.7712, 0.2904, 0.7707, 0.2908, 0.7771, 0.2709, 0.7788, 0.2703, 0.7719, 0.2802, 0.7712, 0.2807, 0.7779, 0.2616, 0.7798, 0.2608, 0.7726, 0.2703, 0.7719, 0.2709, 0.7788, 0.4158, 0.7696, 0.4155, 0.7627, 0.4244, 0.7623, 0.4247, 0.7693, 0.4063, 0.7699, 0.4061, 0.763, 0.4155, 0.7627, 0.4158, 0.7696, 0.3962, 0.7701, 0.3961, 0.7633, 0.4061, 0.763, 0.4063, 0.7699, 0.386, 0.7702, 0.386, 0.7635, 0.3961, 0.7633, 0.3962, 0.7701, 0.3008, 0.7701, 0.3005, 0.7634, 0.386, 0.7635, 0.386, 0.7702, 0.2904, 0.7707, 0.2901, 0.7638, 0.3005, 0.7634, 0.3008, 0.7701, 0.2802, 0.7712, 0.2798, 0.7641, 0.2901, 0.7638, 0.2904, 0.7707, 0.2703, 0.7719, 0.2699, 0.7645, 0.2798, 0.7641, 0.2802, 0.7712, 0.2608, 0.7726, 0.2603, 0.7649, 0.2699, 0.7645, 0.2703, 0.7719, 0.4155, 0.7627, 0.4152, 0.7554, 0.4241, 0.755, 0.4244, 0.7623, 0.4061, 0.763, 0.4058, 0.7558, 0.4152, 0.7554, 0.4155, 0.7627, 0.3961, 0.7633, 0.396, 0.7561, 0.4058, 0.7558, 0.4061, 0.763, 0.386, 0.7635, 0.3859, 0.7564, 0.396, 0.7561, 0.3961, 0.7633, 0.3005, 0.7634, 0.3003, 0.7563, 0.3859, 0.7564, 0.386, 0.7635, 0.2901, 0.7638, 0.2899, 0.7564, 0.3003, 0.7563, 0.3005, 0.7634, 0.2798, 0.7641, 0.2796, 0.7566, 0.2899, 0.7564, 0.2901, 0.7638, 0.2699, 0.7645, 0.2697, 0.7567, 0.2796, 0.7566, 0.2798, 0.7641, 0.2603, 0.7649, 0.26, 0.7569, 0.2697, 0.7567, 0.2699, 0.7645, 0.4152, 0.7554, 0.4149, 0.7477, 0.4237, 0.7473, 0.4241, 0.755, 0.4058, 0.7558, 0.4055, 0.7481, 0.4149, 0.7477, 0.4152, 0.7554, 0.396, 0.7561, 0.3957, 0.7485, 0.4055, 0.7481, 0.4058, 0.7558, 0.3859, 0.7564, 0.3857, 0.7488, 0.3957, 0.7485, 0.396, 0.7561, 0.3003, 0.7563, 0.3002, 0.7486, 0.3857, 0.7488, 0.3859, 0.7564, 0.2899, 0.7564, 0.2899, 0.7486, 0.3002, 0.7486, 0.3003, 0.7563, 0.2796, 0.7566, 0.2796, 0.7486, 0.2899, 0.7486, 0.2899, 0.7564, 0.2697, 0.7567, 0.2696, 0.7485, 0.2796, 0.7486, 0.2796, 0.7566, 0.26, 0.7569, 0.2599, 0.7485, 0.2696, 0.7485, 0.2697, 0.7567, 0.4149, 0.7477, 0.4146, 0.7397, 0.4234, 0.7393, 0.4237, 0.7473, 0.4055, 0.7481, 0.4052, 0.7401, 0.4146, 0.7397, 0.4149, 0.7477, 0.3957, 0.7485, 0.3955, 0.7405, 0.4052, 0.7401, 0.4055, 0.7481, 0.3857, 0.7488, 0.3855, 0.7407, 0.3955, 0.7405, 0.3957, 0.7485, 0.3002, 0.7486, 0.3002, 0.7404, 0.3855, 0.7407, 0.3857, 0.7488, 0.2899, 0.7486, 0.2899, 0.7403, 0.3002, 0.7404, 0.3002, 0.7486, 0.2796, 0.7486, 0.2797, 0.7401, 0.2899, 0.7403, 0.2899, 0.7486, 0.2696, 0.7485, 0.2697, 0.7399, 0.2797, 0.7401, 0.2796, 0.7486, 0.2599, 0.7485, 0.2601, 0.7397, 0.2697, 0.7399, 0.2696, 0.7485, 0.4146, 0.7397, 0.4142, 0.7313, 0.4231, 0.7309, 0.4234, 0.7393, 0.4052, 0.7401, 0.4049, 0.7316, 0.4142, 0.7313, 0.4146, 0.7397, 0.3955, 0.7405, 0.3952, 0.732, 0.4049, 0.7316, 0.4052, 0.7401, 0.3855, 0.7407, 0.3854, 0.7322, 0.3952, 0.732, 0.3955, 0.7405, 0.3002, 0.7404, 0.3003, 0.7317, 0.3854, 0.7322, 0.3855, 0.7407, 0.2899, 0.7403, 0.2901, 0.7315, 0.3003, 0.7317, 0.3002, 0.7404, 0.2797, 0.7401, 0.28, 0.7312, 0.2901, 0.7315, 0.2899, 0.7403, 0.2697, 0.7399, 0.27, 0.7308, 0.28, 0.7312, 0.2797, 0.7401, 0.2601, 0.7397, 0.2604, 0.7304, 0.27, 0.7308, 0.2697, 0.7399, 0.4142, 0.7313, 0.4139, 0.7224, 0.4228, 0.7221, 0.4231, 0.7309, 0.4049, 0.7316, 0.4046, 0.7227, 0.4139, 0.7224, 0.4142, 0.7313, 0.3952, 0.732, 0.395, 0.723, 0.4046, 0.7227, 0.4049, 0.7316, 0.3854, 0.7322, 0.3852, 0.7232, 0.395, 0.723, 0.3952, 0.732, 0.3003, 0.7317, 0.3005, 0.7225, 0.3852, 0.7232, 0.3854, 0.7322, 0.2901, 0.7315, 0.2904, 0.7222, 0.3005, 0.7225, 0.3003, 0.7317, 0.28, 0.7312, 0.2804, 0.7218, 0.2904, 0.7222, 0.2901, 0.7315, 0.27, 0.7308, 0.2705, 0.7213, 0.2804, 0.7218, 0.28, 0.7312, 0.2604, 0.7304, 0.2609, 0.7207, 0.2705, 0.7213, 0.27, 0.7308, 0.4139, 0.7224, 0.4137, 0.713, 0.4226, 0.7128, 0.4228, 0.7221, 0.4046, 0.7227, 0.4044, 0.7133, 0.4137, 0.713, 0.4139, 0.7224, 0.395, 0.723, 0.3948, 0.7135, 0.4044, 0.7133, 0.4046, 0.7227, 0.3852, 0.7232, 0.385, 0.7137, 0.3948, 0.7135, 0.395, 0.723, 0.3005, 0.7225, 0.3007, 0.7128, 0.385, 0.7137, 0.3852, 0.7232, 0.2904, 0.7222, 0.2908, 0.7125, 0.3007, 0.7128, 0.3005, 0.7225, 0.2804, 0.7218, 0.2809, 0.712, 0.2908, 0.7125, 0.2904, 0.7222, 0.2705, 0.7213, 0.2712, 0.7114, 0.2809, 0.712, 0.2804, 0.7218, 0.2609, 0.7207, 0.2617, 0.7107, 0.2712, 0.7114, 0.2705, 0.7213, 0.4137, 0.713, 0.4134, 0.7031, 0.4225, 0.703, 0.4226, 0.7128, 0.4044, 0.7133, 0.4041, 0.7033, 0.4134, 0.7031, 0.4137, 0.713, 0.3948, 0.7135, 0.3945, 0.7036, 0.4041, 0.7033, 0.4044, 0.7133, 0.385, 0.7137, 0.3848, 0.7038, 0.3945, 0.7036, 0.3948, 0.7135, 0.3007, 0.7128, 0.301, 0.7026, 0.3848, 0.7038, 0.385, 0.7137, 0.2908, 0.7125, 0.2912, 0.7023, 0.301, 0.7026, 0.3007, 0.7128, 0.2809, 0.712, 0.2815, 0.7018, 0.2912, 0.7023, 0.2908, 0.7125, 0.2712, 0.7114, 0.272, 0.7011, 0.2815, 0.7018, 0.2809, 0.712, 0.2617, 0.7107, 0.2627, 0.7003, 0.272, 0.7011, 0.2712, 0.7114, 0.4134, 0.7031, 0.4132, 0.6926, 0.4225, 0.6925, 0.4225, 0.703, 0.4041, 0.7033, 0.4038, 0.6929, 0.4132, 0.6926, 0.4134, 0.7031, 0.3945, 0.7036, 0.3943, 0.6931, 0.4038, 0.6929, 0.4041, 0.7033, 0.3848, 0.7038, 0.3847, 0.6933, 0.3943, 0.6931, 0.3945, 0.7036, 0.301, 0.7026, 0.3012, 0.692, 0.3847, 0.6933, 0.3848, 0.7038, 0.2912, 0.7023, 0.2916, 0.6918, 0.3012, 0.692, 0.301, 0.7026, 0.2815, 0.7018, 0.2822, 0.6913, 0.2916, 0.6918, 0.2912, 0.7023, 0.272, 0.7011, 0.273, 0.6906, 0.2822, 0.6913, 0.2815, 0.7018, 0.2627, 0.7003, 0.264, 0.6897, 0.273, 0.6906, 0.272, 0.7011, 0.4132, 0.6926, 0.4129, 0.6815, 0.4225, 0.6813, 0.4225, 0.6925, 0.4038, 0.6929, 0.4035, 0.6818, 0.4129, 0.6815, 0.4132, 0.6926, 0.3943, 0.6931, 0.3941, 0.682, 0.4035, 0.6818, 0.4038, 0.6929, 0.3847, 0.6933, 0.3845, 0.6821, 0.3941, 0.682, 0.3943, 0.6931, 0.3012, 0.692, 0.3011, 0.6807, 0.3845, 0.6821, 0.3847, 0.6933, 0.2916, 0.6918, 0.2919, 0.6807, 0.3011, 0.6807, 0.3012, 0.692, 0.2822, 0.6913, 0.283, 0.6805, 0.2919, 0.6807, 0.2916, 0.6918, 0.273, 0.6906, 0.2742, 0.6799, 0.283, 0.6805, 0.2822, 0.6913, 0.264, 0.6897, 0.2654, 0.6791, 0.2742, 0.6799, 0.273, 0.6906, 0.4129, 0.6815, 0.4146, 0.08469, 0.4249, 0.07821, 0.4225, 0.6813, 0.4035, 0.6818, 0.404, 0.09147, 0.4146, 0.08469, 0.4129, 0.6815, 0.3941, 0.682, 0.3933, 0.09831, 0.404, 0.09147, 0.4035, 0.6818, 0.3845, 0.6821, 0.3828, 0.1049, 0.3933, 0.09831, 0.3941, 0.682, 0.3011, 0.6807, 0.2541, 0.171, 0.3828, 0.1049, 0.3845, 0.6821, 0.2919, 0.6807, 0.2458, 0.1716, 0.2541, 0.171, 0.3011, 0.6807, 0.283, 0.6805, 0.2378, 0.1718, 0.2458, 0.1716, 0.2919, 0.6807, 0.2742, 0.6799, 0.2301, 0.1719, 0.2378, 0.1718, 0.283, 0.6805, 0.2654, 0.6791, 0.2227, 0.1717, 0.2301, 0.1719, 0.2742, 0.6799, 0.4146, 0.08469, 0.2567, 0.01032, 0.2582, 0.0002007, 0.4249, 0.07821, 0.404, 0.09147, 0.2553, 0.0183, 0.2567, 0.01032, 0.4146, 0.08469, 0.3933, 0.09831, 0.2541, 0.02492, 0.2553, 0.0183, 0.404, 0.09147, 0.3828, 0.1049, 0.2529, 0.03061, 0.2541, 0.02492, 0.3933, 0.09831, 0.2541, 0.171, 0.2506, 0.06328, 0.2529, 0.03061, 0.3828, 0.1049, 0.2458, 0.1716, 0.247, 0.06686, 0.2506, 0.06328, 0.2541, 0.171, 0.2378, 0.1718, 0.2437, 0.06999, 0.247, 0.06686, 0.2458, 0.1716, 0.2301, 0.1719, 0.2402, 0.07293, 0.2437, 0.06999, 0.2378, 0.1718, 0.2227, 0.1717, 0.2364, 0.07582, 0.2402, 0.07293, 0.2301, 0.1719, 0.2567, 0.01032, 0.1821, 0.01897, 0.1792, 0.01128, 0.2582, 0.0002007, 0.2553, 0.0183, 0.1849, 0.02535, 0.1821, 0.01897, 0.2567, 0.01032, 0.2541, 0.02492, 0.1877, 0.03092, 0.1849, 0.02535, 0.2553, 0.0183, 0.2529, 0.03061, 0.1905, 0.03591, 0.1877, 0.03092, 0.2541, 0.02492, 0.2506, 0.06328, 0.2022, 0.05764, 0.1905, 0.03591, 0.2529, 0.03061, 0.247, 0.06686, 0.2046, 0.06163, 0.2022, 0.05764, 0.2506, 0.06328, 0.2437, 0.06999, 0.2069, 0.06547, 0.2046, 0.06163, 0.247, 0.06686, 0.2402, 0.07293, 0.2089, 0.06915, 0.2069, 0.06547, 0.2437, 0.06999, 0.2364, 0.07582, 0.211, 0.07281, 0.2089, 0.06915, 0.2402, 0.07293, 0.1821, 0.01897, 0.05586, 0.1709, 0.04886, 0.1679, 0.1792, 0.01128, 0.1849, 0.02535, 0.06253, 0.1736, 0.05586, 0.1709, 0.1821, 0.01897, 0.1877, 0.03092, 0.06906, 0.1761, 0.06253, 0.1736, 0.1849, 0.02535, 0.1905, 0.03591, 0.0756, 0.1784, 0.06906, 0.1761, 0.1877, 0.03092, 0.2022, 0.05764, 0.1175, 0.1944, 0.0756, 0.1784, 0.1905, 0.03591, 0.2046, 0.06163, 0.1232, 0.1957, 0.1175, 0.1944, 0.2022, 0.05764, 0.2069, 0.06547, 0.1292, 0.197, 0.1232, 0.1957, 0.2046, 0.06163, 0.2089, 0.06915, 0.1351, 0.1984, 0.1292, 0.197, 0.2069, 0.06547, 0.211, 0.07281, 0.1411, 0.1997, 0.1351, 0.1984, 0.2089, 0.06915, 0.05586, 0.1709, 0.01089, 0.663, 0.001442, 0.6625, 0.04886, 0.1679, 0.06253, 0.1736, 0.02052, 0.663, 0.01089, 0.663, 0.05586, 0.1709, 0.06906, 0.1761, 0.03029, 0.6629, 0.02052, 0.663, 0.06253, 0.1736, 0.0756, 0.1784, 0.04016, 0.6627, 0.03029, 0.6629, 0.06906, 0.1761, 0.1175, 0.1944, 0.1249, 0.6574, 0.04016, 0.6627, 0.0756, 0.1784, 0.1232, 0.1957, 0.1344, 0.6576, 0.1249, 0.6574, 0.1175, 0.1944, 0.1292, 0.197, 0.1436, 0.6578, 0.1344, 0.6576, 0.1232, 0.1957, 0.1351, 0.1984, 0.1527, 0.6581, 0.1436, 0.6578, 0.1292, 0.197, 0.1411, 0.1997, 0.1616, 0.6583, 0.1527, 0.6581, 0.1351, 0.1984, 0.01089, 0.663, 0.01091, 0.6829, 0.0002007, 0.6828, 0.001442, 0.6625, 0.02052, 0.663, 0.02122, 0.6827, 0.01091, 0.6829, 0.01089, 0.663, 0.03029, 0.6629, 0.03129, 0.6822, 0.02122, 0.6827, 0.02052, 0.663, 0.04016, 0.6627, 0.0412, 0.6817, 0.03129, 0.6822, 0.03029, 0.6629, 0.1249, 0.6574, 0.1249, 0.6755, 0.0412, 0.6817, 0.04016, 0.6627, 0.1344, 0.6576, 0.134, 0.6755, 0.1249, 0.6755, 0.1249, 0.6574, 0.1436, 0.6578, 0.143, 0.6755, 0.134, 0.6755, 0.1344, 0.6576, 0.1527, 0.6581, 0.152, 0.6757, 0.143, 0.6755, 0.1436, 0.6578, 0.1616, 0.6583, 0.1611, 0.6759, 0.152, 0.6757, 0.1527, 0.6581, 0.01091, 0.6829, 0.0116, 0.7032, 0.000313, 0.7037, 0.0002007, 0.6828, 0.02122, 0.6827, 0.02234, 0.7025, 0.0116, 0.7032, 0.01091, 0.6829, 0.03129, 0.6822, 0.0327, 0.7017, 0.02234, 0.7025, 0.02122, 0.6827, 0.0412, 0.6817, 0.04278, 0.7008, 0.0327, 0.7017, 0.03129, 0.6822, 0.1249, 0.6755, 0.1252, 0.6929, 0.04278, 0.7008, 0.0412, 0.6817, 0.134, 0.6755, 0.1341, 0.6926, 0.1252, 0.6929, 0.1249, 0.6755, 0.143, 0.6755, 0.1429, 0.6924, 0.1341, 0.6926, 0.134, 0.6755, 0.152, 0.6757, 0.1517, 0.6924, 0.1429, 0.6924, 0.143, 0.6755, 0.1611, 0.6759, 0.1606, 0.6925, 0.1517, 0.6924, 0.152, 0.6757, 0.0116, 0.7032, 0.01324, 0.7233, 0.001688, 0.7244, 0.000313, 0.7037, 0.02234, 0.7025, 0.0242, 0.7221, 0.01324, 0.7233, 0.0116, 0.7032, 0.0327, 0.7017, 0.03471, 0.7208, 0.0242, 0.7221, 0.02234, 0.7025, 0.04278, 0.7008, 0.04489, 0.7196, 0.03471, 0.7208, 0.0327, 0.7017, 0.1252, 0.6929, 0.126, 0.7093, 0.04489, 0.7196, 0.04278, 0.7008, 0.1341, 0.6926, 0.1347, 0.7088, 0.126, 0.7093, 0.1252, 0.6929, 0.1429, 0.6924, 0.1433, 0.7084, 0.1347, 0.7088, 0.1341, 0.6926, 0.1517, 0.6924, 0.1519, 0.7081, 0.1433, 0.7084, 0.1429, 0.6924, 0.1606, 0.6925, 0.1605, 0.708, 0.1519, 0.7081, 0.1517, 0.6924, 0.01324, 0.7233, 0.01581, 0.743, 0.004148, 0.7447, 0.001688, 0.7244, 0.0242, 0.7221, 0.02684, 0.7412, 0.01581, 0.743, 0.01324, 0.7233, 0.03471, 0.7208, 0.03738, 0.7395, 0.02684, 0.7412, 0.0242, 0.7221, 0.04489, 0.7196, 0.04757, 0.7379, 0.03738, 0.7395, 0.03471, 0.7208, 0.126, 0.7093, 0.1272, 0.725, 0.04757, 0.7379, 0.04489, 0.7196, 0.1347, 0.7088, 0.1357, 0.7242, 0.1272, 0.725, 0.126, 0.7093, 0.1433, 0.7084, 0.1441, 0.7235, 0.1357, 0.7242, 0.1347, 0.7088, 0.1519, 0.7081, 0.1525, 0.723, 0.1441, 0.7235, 0.1433, 0.7084, 0.1605, 0.708, 0.1609, 0.7225, 0.1525, 0.723, 0.1519, 0.7081, 0.01581, 0.743, 0.01922, 0.7621, 0.007536, 0.7644, 0.004148, 0.7447, 0.02684, 0.7412, 0.03024, 0.7598, 0.01922, 0.7621, 0.01581, 0.743, 0.03738, 0.7395, 0.04073, 0.7577, 0.03024, 0.7598, 0.02684, 0.7412, 0.04757, 0.7379, 0.05085, 0.7556, 0.04073, 0.7577, 0.03738, 0.7395, 0.1272, 0.725, 0.129, 0.7399, 0.05085, 0.7556, 0.04757, 0.7379, 0.1357, 0.7242, 0.1372, 0.7388, 0.129, 0.7399, 0.1272, 0.725, 0.1441, 0.7235, 0.1454, 0.7378, 0.1372, 0.7388, 0.1357, 0.7242, 0.1525, 0.723, 0.1536, 0.7369, 0.1454, 0.7378, 0.1441, 0.7235, 0.1609, 0.7225, 0.1618, 0.7362, 0.1536, 0.7369, 0.1525, 0.723, 0.01922, 0.7621, 0.02339, 0.7805, 0.01174, 0.7834, 0.007536, 0.7644, 0.03024, 0.7598, 0.03434, 0.7778, 0.02339, 0.7805, 0.01922, 0.7621, 0.04073, 0.7577, 0.04474, 0.7752, 0.03434, 0.7778, 0.03024, 0.7598, 0.05085, 0.7556, 0.05474, 0.7727, 0.04474, 0.7752, 0.04073, 0.7577, 0.129, 0.7399, 0.1312, 0.754, 0.05474, 0.7727, 0.05085, 0.7556, 0.1372, 0.7388, 0.1392, 0.7526, 0.1312, 0.754, 0.129, 0.7399, 0.1454, 0.7378, 0.1471, 0.7513, 0.1392, 0.7526, 0.1372, 0.7388, 0.1536, 0.7369, 0.1551, 0.7501, 0.1471, 0.7513, 0.1454, 0.7378, 0.1618, 0.7362, 0.1631, 0.7491, 0.1551, 0.7501, 0.1536, 0.7369, 0.02339, 0.7805, 0.02827, 0.7983, 0.01669, 0.8018, 0.01174, 0.7834, 0.03434, 0.7778, 0.03911, 0.7951, 0.02827, 0.7983, 0.02339, 0.7805, 0.04474, 0.7752, 0.04938, 0.792, 0.03911, 0.7951, 0.03434, 0.7778, 0.05474, 0.7727, 0.05923, 0.7891, 0.04938, 0.792, 0.04474, 0.7752, 0.1312, 0.754, 0.1339, 0.7674, 0.05923, 0.7891, 0.05474, 0.7727, 0.1392, 0.7526, 0.1417, 0.7657, 0.1339, 0.7674, 0.1312, 0.754, 0.1471, 0.7513, 0.1494, 0.7641, 0.1417, 0.7657, 0.1392, 0.7526, 0.1551, 0.7501, 0.1571, 0.7626, 0.1494, 0.7641, 0.1471, 0.7513, 0.1631, 0.7491, 0.1649, 0.7612, 0.1571, 0.7626, 0.1551, 0.7501, 0.02827, 0.7983, 0.03382, 0.8155, 0.02233, 0.8195, 0.01669, 0.8018, 0.03911, 0.7951, 0.04453, 0.8118, 0.03382, 0.8155, 0.02827, 0.7983, 0.04938, 0.792, 0.05464, 0.8083, 0.04453, 0.8118, 0.03911, 0.7951, 0.05923, 0.7891, 0.06431, 0.8049, 0.05464, 0.8083, 0.04938, 0.792, 0.1339, 0.7674, 0.137, 0.7801, 0.06431, 0.8049, 0.05923, 0.7891, 0.1417, 0.7657, 0.1446, 0.7781, 0.137, 0.7801, 0.1339, 0.7674, 0.1494, 0.7641, 0.152, 0.7762, 0.1446, 0.7781, 0.1417, 0.7657, 0.1571, 0.7626, 0.1595, 0.7744, 0.152, 0.7762, 0.1494, 0.7641, 0.1649, 0.7612, 0.1671, 0.7727, 0.1595, 0.7744, 0.1571, 0.7626, 0.03382, 0.8155, 0.04003, 0.8322, 0.02865, 0.8367, 0.02233, 0.8195, 0.04453, 0.8118, 0.05059, 0.8279, 0.04003, 0.8322, 0.03382, 0.8155, 0.05464, 0.8083, 0.06052, 0.8239, 0.05059, 0.8279, 0.04453, 0.8118, 0.06431, 0.8049, 0.06999, 0.8201, 0.06052, 0.8239, 0.05464, 0.8083, 0.137, 0.7801, 0.1407, 0.7923, 0.06999, 0.8201, 0.06431, 0.8049, 0.1446, 0.7781, 0.1479, 0.7899, 0.1407, 0.7923, 0.137, 0.7801, 0.152, 0.7762, 0.1552, 0.7877, 0.1479, 0.7899, 0.1446, 0.7781, 0.1595, 0.7744, 0.1624, 0.7856, 0.1552, 0.7877, 0.152, 0.7762, 0.1671, 0.7727, 0.1697, 0.7835, 0.1624, 0.7856, 0.1595, 0.7744, 0.04003, 0.8322, 0.0469, 0.8483, 0.03566, 0.8534, 0.02865, 0.8367, 0.05059, 0.8279, 0.05729, 0.8435, 0.0469, 0.8483, 0.04003, 0.8322, 0.06052, 0.8239, 0.06702, 0.839, 0.05729, 0.8435, 0.05059, 0.8279, 0.06999, 0.8201, 0.07628, 0.8348, 0.06702, 0.839, 0.06052, 0.8239, 0.1407, 0.7923, 0.1447, 0.8038, 0.07628, 0.8348, 0.06999, 0.8201, 0.1479, 0.7899, 0.1518, 0.8012, 0.1447, 0.8038, 0.1407, 0.7923, 0.1552, 0.7877, 0.1587, 0.7986, 0.1518, 0.8012, 0.1479, 0.7899, 0.1624, 0.7856, 0.1657, 0.7962, 0.1587, 0.7986, 0.1552, 0.7877, 0.1697, 0.7835, 0.1728, 0.7938, 0.1657, 0.7962, 0.1624, 0.7856, 0.0469, 0.8483, 0.05446, 0.8639, 0.04338, 0.8696, 0.03566, 0.8534, 0.05729, 0.8435, 0.06466, 0.8586, 0.05446, 0.8639, 0.0469, 0.8483, 0.06702, 0.839, 0.07417, 0.8536, 0.06466, 0.8586, 0.05729, 0.8435, 0.07628, 0.8348, 0.08318, 0.8489, 0.07417, 0.8536, 0.06702, 0.839, 0.1447, 0.8038, 0.1493, 0.8148, 0.08318, 0.8489, 0.07628, 0.8348, 0.1518, 0.8012, 0.156, 0.8119, 0.1493, 0.8148, 0.1447, 0.8038, 0.1587, 0.7986, 0.1627, 0.809, 0.156, 0.8119, 0.1518, 0.8012, 0.1657, 0.7962, 0.1694, 0.8062, 0.1627, 0.809, 0.1587, 0.7986, 0.1728, 0.7938, 0.1762, 0.8036, 0.1694, 0.8062, 0.1657, 0.7962, 0.05446, 0.8639, 0.06279, 0.8791, 0.05188, 0.8854, 0.04338, 0.8696, 0.06466, 0.8586, 0.07276, 0.8732, 0.06279, 0.8791, 0.05446, 0.8639, 0.07417, 0.8536, 0.08202, 0.8677, 0.07276, 0.8732, 0.06466, 0.8586, 0.08318, 0.8489, 0.09076, 0.8625, 0.08202, 0.8677, 0.07417, 0.8536, 0.1493, 0.8148, 0.1543, 0.8253, 0.09076, 0.8625, 0.08318, 0.8489, 0.156, 0.8119, 0.1608, 0.822, 0.1543, 0.8253, 0.1493, 0.8148, 0.1627, 0.809, 0.1672, 0.8189, 0.1608, 0.822, 0.156, 0.8119, 0.1694, 0.8062, 0.1736, 0.8158, 0.1672, 0.8189, 0.1627, 0.809, 0.1762, 0.8036, 0.1801, 0.8128, 0.1736, 0.8158, 0.1694, 0.8062, 0.06279, 0.8791, 0.07192, 0.8938, 0.06121, 0.9008, 0.05188, 0.8854, 0.07276, 0.8732, 0.08163, 0.8873, 0.07192, 0.8938, 0.06279, 0.8791, 0.08202, 0.8677, 0.09059, 0.8812, 0.08163, 0.8873, 0.07276, 0.8732, 0.09076, 0.8625, 0.09902, 0.8755, 0.09059, 0.8812, 0.08202, 0.8677, 0.1543, 0.8253, 0.1598, 0.8353, 0.09902, 0.8755, 0.09076, 0.8625, 0.1608, 0.822, 0.1659, 0.8317, 0.1598, 0.8353, 0.1543, 0.8253, 0.1672, 0.8189, 0.172, 0.8282, 0.1659, 0.8317, 0.1608, 0.822, 0.1736, 0.8158, 0.1781, 0.8248, 0.172, 0.8282, 0.1672, 0.8189, 0.1801, 0.8128, 0.1843, 0.8215, 0.1781, 0.8248, 0.1736, 0.8158, 0.07192, 0.8938, 0.0819, 0.9079, 0.07145, 0.9158, 0.06121, 0.9008, 0.08163, 0.8873, 0.09129, 0.9007, 0.0819, 0.9079, 0.07192, 0.8938, 0.09059, 0.8812, 0.0999, 0.8941, 0.09129, 0.9007, 0.08163, 0.8873, 0.09902, 0.8755, 0.108, 0.8879, 0.0999, 0.8941, 0.09059, 0.8812, 0.1598, 0.8353, 0.1656, 0.8446, 0.108, 0.8879, 0.09902, 0.8755, 0.1659, 0.8317, 0.1715, 0.8407, 0.1656, 0.8446, 0.1598, 0.8353, 0.172, 0.8282, 0.1772, 0.837, 0.1715, 0.8407, 0.1659, 0.8317, 0.1781, 0.8248, 0.183, 0.8333, 0.1772, 0.837, 0.172, 0.8282, 0.1843, 0.8215, 0.1889, 0.8297, 0.183, 0.8333, 0.1781, 0.8248, 0.0819, 0.9079, 0.0929, 0.9214, 0.08285, 0.9303, 0.07145, 0.9158, 0.09129, 0.9007, 0.1018, 0.9135, 0.0929, 0.9214, 0.0819, 0.9079, 0.0999, 0.8941, 0.11, 0.9063, 0.1018, 0.9135, 0.09129, 0.9007, 0.108, 0.8879, 0.1176, 0.8996, 0.11, 0.9063, 0.0999, 0.8941, 0.1656, 0.8446, 0.172, 0.8534, 0.1176, 0.8996, 0.108, 0.8879, 0.1715, 0.8407, 0.1774, 0.8493, 0.172, 0.8534, 0.1656, 0.8446, 0.1772, 0.837, 0.1828, 0.8453, 0.1774, 0.8493, 0.1715, 0.8407, 0.183, 0.8333, 0.1883, 0.8414, 0.1828, 0.8453, 0.1772, 0.837, 0.1889, 0.8297, 0.1939, 0.8375, 0.1883, 0.8414, 0.183, 0.8333, 0.0929, 0.9214, 0.105, 0.934, 0.0959, 0.9436, 0.08285, 0.9303, 0.1018, 0.9135, 0.1133, 0.9255, 0.105, 0.934, 0.0929, 0.9214, 0.11, 0.9063, 0.1208, 0.9178, 0.1133, 0.9255, 0.1018, 0.9135, 0.1176, 0.8996, 0.1279, 0.9106, 0.1208, 0.9178, 0.11, 0.9063, 0.172, 0.8534, 0.1786, 0.8616, 0.1279, 0.9106, 0.1176, 0.8996, 0.1774, 0.8493, 0.1838, 0.8573, 0.1786, 0.8616, 0.172, 0.8534, 0.1828, 0.8453, 0.1888, 0.853, 0.1838, 0.8573, 0.1774, 0.8493, 0.1883, 0.8414, 0.194, 0.8489, 0.1888, 0.853, 0.1828, 0.8453, 0.1939, 0.8375, 0.1992, 0.8447, 0.194, 0.8489, 0.1883, 0.8414, 0.105, 0.934, 0.118, 0.9456, 0.1098, 0.9557, 0.0959, 0.9436, 0.1133, 0.9255, 0.1255, 0.9366, 0.118, 0.9456, 0.105, 0.934, 0.1208, 0.9178, 0.1324, 0.9284, 0.1255, 0.9366, 0.1133, 0.9255, 0.1279, 0.9106, 0.1388, 0.9208, 0.1324, 0.9284, 0.1208, 0.9178, 0.1786, 0.8616, 0.1857, 0.8693, 0.1388, 0.9208, 0.1279, 0.9106, 0.1838, 0.8573, 0.1905, 0.8647, 0.1857, 0.8693, 0.1786, 0.8616, 0.1888, 0.853, 0.1952, 0.8603, 0.1905, 0.8647, 0.1838, 0.8573, 0.194, 0.8489, 0.2, 0.8559, 0.1952, 0.8603, 0.1888, 0.853, 0.1992, 0.8447, 0.2048, 0.8516, 0.2, 0.8559, 0.194, 0.8489, 0.118, 0.9456, 0.1319, 0.9561, 0.1245, 0.9667, 0.1098, 0.9557, 0.1255, 0.9366, 0.1385, 0.9467, 0.1319, 0.9561, 0.118, 0.9456, 0.1324, 0.9284, 0.1447, 0.9381, 0.1385, 0.9467, 0.1255, 0.9366, 0.1388, 0.9208, 0.1504, 0.9301, 0.1447, 0.9381, 0.1324, 0.9284, 0.1857, 0.8693, 0.1932, 0.8765, 0.1504, 0.9301, 0.1388, 0.9208, 0.1905, 0.8647, 0.1976, 0.8717, 0.1932, 0.8765, 0.1857, 0.8693, 0.1952, 0.8603, 0.2019, 0.867, 0.1976, 0.8717, 0.1905, 0.8647, 0.2, 0.8559, 0.2063, 0.8625, 0.2019, 0.867, 0.1952, 0.8603, 0.2048, 0.8516, 0.2108, 0.858, 0.2063, 0.8625, 0.2, 0.8559, 0.1319, 0.9561, 0.1466, 0.9655, 0.1404, 0.9766, 0.1245, 0.9667, 0.1385, 0.9467, 0.1523, 0.9556, 0.1466, 0.9655, 0.1319, 0.9561, 0.1447, 0.9381, 0.1576, 0.9467, 0.1523, 0.9556, 0.1385, 0.9467, 0.1504, 0.9301, 0.1627, 0.9385, 0.1576, 0.9467, 0.1447, 0.9381, 0.1932, 0.8765, 0.2011, 0.883, 0.1627, 0.9385, 0.1504, 0.9301, 0.1976, 0.8717, 0.205, 0.8781, 0.2011, 0.883, 0.1932, 0.8765, 0.2019, 0.867, 0.2089, 0.8733, 0.205, 0.8781, 0.1976, 0.8717, 0.2063, 0.8625, 0.2129, 0.8687, 0.2089, 0.8733, 0.2019, 0.867, 0.2108, 0.858, 0.2171, 0.8641, 0.2129, 0.8687, 0.2063, 0.8625, 0.1466, 0.9655, 0.1623, 0.9735, 0.1573, 0.985, 0.1404, 0.9766, 0.1523, 0.9556, 0.1669, 0.9633, 0.1623, 0.9735, 0.1466, 0.9655, 0.1576, 0.9467, 0.1712, 0.9542, 0.1669, 0.9633, 0.1523, 0.9556, 0.1627, 0.9385, 0.1754, 0.9458, 0.1712, 0.9542, 0.1576, 0.9467, 0.2011, 0.883, 0.2092, 0.889, 0.1754, 0.9458, 0.1627, 0.9385, 0.205, 0.8781, 0.2127, 0.8839, 0.2092, 0.889, 0.2011, 0.883, 0.2089, 0.8733, 0.2162, 0.8791, 0.2127, 0.8839, 0.205, 0.8781, 0.2129, 0.8687, 0.2198, 0.8744, 0.2162, 0.8791, 0.2089, 0.8733, 0.2171, 0.8641, 0.2236, 0.8698, 0.2198, 0.8744, 0.2129, 0.8687, 0.1623, 0.9735, 0.1787, 0.9796, 0.1754, 0.9913, 0.1573, 0.985, 0.1669, 0.9633, 0.1819, 0.9694, 0.1787, 0.9796, 0.1623, 0.9735, 0.1712, 0.9542, 0.1852, 0.9603, 0.1819, 0.9694, 0.1669, 0.9633, 0.1754, 0.9458, 0.1884, 0.952, 0.1852, 0.9603, 0.1712, 0.9542, 0.2092, 0.889, 0.2177, 0.8942, 0.1884, 0.952, 0.1754, 0.9458, 0.2127, 0.8839, 0.2206, 0.8892, 0.2177, 0.8942, 0.2092, 0.889, 0.2162, 0.8791, 0.2237, 0.8844, 0.2206, 0.8892, 0.2127, 0.8839, 0.2198, 0.8744, 0.2269, 0.8797, 0.2237, 0.8844, 0.2162, 0.8791, 0.2236, 0.8698, 0.2303, 0.8751, 0.2269, 0.8797, 0.2198, 0.8744, 0.1787, 0.9796, 0.1954, 0.9834, 0.1941, 0.9947, 0.1754, 0.9913, 0.1819, 0.9694, 0.1972, 0.9737, 0.1954, 0.9834, 0.1787, 0.9796, 0.1852, 0.9603, 0.1992, 0.965, 0.1972, 0.9737, 0.1819, 0.9694, 0.1884, 0.952, 0.2015, 0.957, 0.1992, 0.965, 0.1852, 0.9603, 0.2177, 0.8942, 0.2262, 0.8986, 0.2015, 0.957, 0.1884, 0.952, 0.2206, 0.8892, 0.2287, 0.8937, 0.2262, 0.8986, 0.2177, 0.8942, 0.2237, 0.8844, 0.2312, 0.8891, 0.2287, 0.8937, 0.2206, 0.8892, 0.2269, 0.8797, 0.234, 0.8846, 0.2312, 0.8891, 0.2237, 0.8844, 0.2303, 0.8751, 0.2371, 0.8802, 0.234, 0.8846, 0.2269, 0.8797, 0.1954, 0.9834, 0.2117, 0.9846, 0.2124, 0.9945, 0.1941, 0.9947, 0.1972, 0.9737, 0.2119, 0.9759, 0.2117, 0.9846, 0.1954, 0.9834, 0.1992, 0.965, 0.2127, 0.968, 0.2119, 0.9759, 0.1972, 0.9737, 0.2015, 0.957, 0.214, 0.9607, 0.2127, 0.968, 0.1992, 0.965, 0.2262, 0.8986, 0.2348, 0.902, 0.214, 0.9607, 0.2015, 0.957, 0.2287, 0.8937, 0.2366, 0.8974, 0.2348, 0.902, 0.2262, 0.8986, 0.2312, 0.8891, 0.2387, 0.8932, 0.2366, 0.8974, 0.2287, 0.8937, 0.234, 0.8846, 0.241, 0.8891, 0.2387, 0.8932, 0.2312, 0.8891, 0.2371, 0.8802, 0.2436, 0.885, 0.241, 0.8891, 0.234, 0.8846, 0.2117, 0.9846, 0.2263, 0.9833, 0.2281, 0.9903, 0.2124, 0.9945, 0.2119, 0.9759, 0.2254, 0.9762, 0.2263, 0.9833, 0.2117, 0.9846, 0.2127, 0.968, 0.225, 0.9694, 0.2254, 0.9762, 0.2119, 0.9759, 0.214, 0.9607, 0.225, 0.9631, 0.225, 0.9694, 0.2127, 0.968, 0.2348, 0.902, 0.2428, 0.9042, 0.225, 0.9631, 0.214, 0.9607, 0.2366, 0.8974, 0.2441, 0.9003, 0.2428, 0.9042, 0.2348, 0.902, 0.2387, 0.8932, 0.2456, 0.8965, 0.2441, 0.9003, 0.2366, 0.8974, 0.241, 0.8891, 0.2474, 0.893, 0.2456, 0.8965, 0.2387, 0.8932, 0.2436, 0.885, 0.2496, 0.8896, 0.2474, 0.893, 0.241, 0.8891, 0.2263, 0.9833, 0.308, 0.9443, 0.3112, 0.949, 0.2281, 0.9903, 0.2254, 0.9762, 0.3056, 0.9404, 0.308, 0.9443, 0.2263, 0.9833, 0.225, 0.9694, 0.3035, 0.9369, 0.3056, 0.9404, 0.2254, 0.9762, 0.225, 0.9631, 0.3018, 0.9338, 0.3035, 0.9369, 0.225, 0.9694, 0.2428, 0.9042, 0.2944, 0.9198, 0.3018, 0.9338, 0.225, 0.9631, 0.2441, 0.9003, 0.2938, 0.917, 0.2944, 0.9198, 0.2428, 0.9042, 0.2456, 0.8965, 0.2934, 0.9144, 0.2938, 0.917, 0.2441, 0.9003, 0.2474, 0.893, 0.293, 0.9117, 0.2934, 0.9144, 0.2456, 0.8965, 0.2496, 0.8896, 0.2926, 0.9088, 0.293, 0.9117, 0.2474, 0.893, 0.308, 0.9443, 0.3416, 0.9135, 0.3449, 0.9173, 0.3112, 0.949, 0.3056, 0.9404, 0.3387, 0.9105, 0.3416, 0.9135, 0.308, 0.9443, 0.3035, 0.9369, 0.336, 0.908, 0.3387, 0.9105, 0.3056, 0.9404, 0.3018, 0.9338, 0.3333, 0.9057, 0.336, 0.908, 0.3035, 0.9369, 0.2944, 0.9198, 0.319, 0.898, 0.3333, 0.9057, 0.3018, 0.9338, 0.2938, 0.917, 0.3162, 0.8972, 0.319, 0.898, 0.2944, 0.9198, 0.2934, 0.9144, 0.3134, 0.8965, 0.3162, 0.8972, 0.2938, 0.917, 0.293, 0.9117, 0.3106, 0.8958, 0.3134, 0.8965, 0.2934, 0.9144, 0.2926, 0.9088, 0.3076, 0.8951, 0.3106, 0.8958, 0.293, 0.9117, 0.3416, 0.9135, 0.3968, 0.8521, 0.4022, 0.8562, 0.3449, 0.9173, 0.3387, 0.9105, 0.391, 0.8486, 0.3968, 0.8521, 0.3416, 0.9135, 0.336, 0.908, 0.3849, 0.8458, 0.391, 0.8486, 0.3387, 0.9105, 0.3333, 0.9057, 0.3786, 0.8438, 0.3849, 0.8458, 0.336, 0.908, 0.319, 0.898, 0.3081, 0.84, 0.3786, 0.8438, 0.3333, 0.9057, 0.3162, 0.8972, 0.3031, 0.8406, 0.3081, 0.84, 0.319, 0.898, 0.3134, 0.8965, 0.2984, 0.8421, 0.3031, 0.8406, 0.3162, 0.8972, 0.3106, 0.8958, 0.2941, 0.8443, 0.2984, 0.8421, 0.3134, 0.8965, 0.3076, 0.8951, 0.2903, 0.847, 0.2941, 0.8443, 0.3106, 0.8958, 0.3968, 0.8521, 0.4001, 0.847, 0.4063, 0.8512, 0.4022, 0.8562, 0.391, 0.8486, 0.3936, 0.8434, 0.4001, 0.847, 0.3968, 0.8521, 0.3849, 0.8458, 0.3867, 0.8405, 0.3936, 0.8434, 0.391, 0.8486, 0.3786, 0.8438, 0.3796, 0.8385, 0.3867, 0.8405, 0.3849, 0.8458, 0.3081, 0.84, 0.3082, 0.8353, 0.3796, 0.8385, 0.3786, 0.8438, 0.3031, 0.8406, 0.3021, 0.8362, 0.3082, 0.8353, 0.3081, 0.84, 0.2984, 0.8421, 0.2966, 0.838, 0.3021, 0.8362, 0.3031, 0.8406, 0.2941, 0.8443, 0.2917, 0.8406, 0.2966, 0.838, 0.2984, 0.8421, 0.2903, 0.847, 0.2873, 0.8438, 0.2917, 0.8406, 0.2941, 0.8443, 0.4001, 0.847, 0.4031, 0.8416, 0.41, 0.8456, 0.4063, 0.8512, 0.3936, 0.8434, 0.3959, 0.8382, 0.4031, 0.8416, 0.4001, 0.847, 0.3867, 0.8405, 0.3883, 0.8353, 0.3959, 0.8382, 0.3936, 0.8434, 0.3796, 0.8385, 0.3805, 0.8333, 0.3883, 0.8353, 0.3867, 0.8405, 0.3082, 0.8353, 0.3078, 0.8305, 0.3805, 0.8333, 0.3796, 0.8385, 0.3021, 0.8362, 0.301, 0.8318, 0.3078, 0.8305, 0.3082, 0.8353, 0.2966, 0.838, 0.2948, 0.8339, 0.301, 0.8318, 0.3021, 0.8362, 0.2917, 0.8406, 0.2892, 0.8367, 0.2948, 0.8339, 0.2966, 0.838, 0.2873, 0.8438, 0.2842, 0.8401, 0.2892, 0.8367, 0.2917, 0.8406, 0.4031, 0.8416, 0.4058, 0.8361, 0.4133, 0.8397, 0.41, 0.8456, 0.3959, 0.8382, 0.3979, 0.8328, 0.4058, 0.8361, 0.4031, 0.8416, 0.3883, 0.8353, 0.3898, 0.8301, 0.3979, 0.8328, 0.3959, 0.8382, 0.3805, 0.8333, 0.3814, 0.8281, 0.3898, 0.8301, 0.3883, 0.8353, 0.3078, 0.8305, 0.3073, 0.8258, 0.3814, 0.8281, 0.3805, 0.8333, 0.301, 0.8318, 0.2999, 0.8273, 0.3073, 0.8258, 0.3078, 0.8305, 0.2948, 0.8339, 0.293, 0.8296, 0.2999, 0.8273, 0.301, 0.8318, 0.2892, 0.8367, 0.2868, 0.8325, 0.293, 0.8296, 0.2948, 0.8339, 0.2842, 0.8401, 0.2811, 0.836, 0.2868, 0.8325, 0.2892, 0.8367, 0.4058, 0.8361, 0.4081, 0.8304, 0.4161, 0.8336, 0.4133, 0.8397, 0.3979, 0.8328, 0.3998, 0.8274, 0.4081, 0.8304, 0.4058, 0.8361, 0.3898, 0.8301, 0.3911, 0.8249, 0.3998, 0.8274, 0.3979, 0.8328, 0.3814, 0.8281, 0.3823, 0.8229, 0.3911, 0.8249, 0.3898, 0.8301, 0.3073, 0.8258, 0.3067, 0.821, 0.3823, 0.8229, 0.3814, 0.8281, 0.2999, 0.8273, 0.2987, 0.8227, 0.3067, 0.821, 0.3073, 0.8258, 0.293, 0.8296, 0.2913, 0.8251, 0.2987, 0.8227, 0.2999, 0.8273, 0.2868, 0.8325, 0.2845, 0.8281, 0.2913, 0.8251, 0.293, 0.8296, 0.2811, 0.836, 0.2782, 0.8316, 0.2845, 0.8281, 0.2868, 0.8325, 0.4081, 0.8304, 0.4101, 0.8246, 0.4185, 0.8274, 0.4161, 0.8336, 0.3998, 0.8274, 0.4013, 0.822, 0.4101, 0.8246, 0.4081, 0.8304, 0.3911, 0.8249, 0.3923, 0.8197, 0.4013, 0.822, 0.3998, 0.8274, 0.3823, 0.8229, 0.3831, 0.8179, 0.3923, 0.8197, 0.3911, 0.8249, 0.3067, 0.821, 0.3059, 0.8163, 0.3831, 0.8179, 0.3823, 0.8229, 0.2987, 0.8227, 0.2976, 0.8181, 0.3059, 0.8163, 0.3067, 0.821, 0.2913, 0.8251, 0.2896, 0.8205, 0.2976, 0.8181, 0.2987, 0.8227, 0.2845, 0.8281, 0.2823, 0.8235, 0.2896, 0.8205, 0.2913, 0.8251, 0.2782, 0.8316, 0.2755, 0.8268, 0.2823, 0.8235, 0.2845, 0.8281, 0.4101, 0.8246, 0.4118, 0.8188, 0.4204, 0.8212, 0.4185, 0.8274, 0.4013, 0.822, 0.4027, 0.8165, 0.4118, 0.8188, 0.4101, 0.8246, 0.3923, 0.8197, 0.3933, 0.8145, 0.4027, 0.8165, 0.4013, 0.822, 0.3831, 0.8179, 0.3837, 0.813, 0.3933, 0.8145, 0.3923, 0.8197, 0.3059, 0.8163, 0.3052, 0.8117, 0.3837, 0.813, 0.3831, 0.8179, 0.2976, 0.8181, 0.2964, 0.8135, 0.3052, 0.8117, 0.3059, 0.8163, 0.2896, 0.8205, 0.288, 0.8158, 0.2964, 0.8135, 0.2976, 0.8181, 0.2823, 0.8235, 0.2802, 0.8187, 0.288, 0.8158, 0.2896, 0.8205, 0.2755, 0.8268, 0.273, 0.8219, 0.2802, 0.8187, 0.2823, 0.8235, 0.4118, 0.8188, 0.4131, 0.813, 0.422, 0.8149, 0.4204, 0.8212, 0.4027, 0.8165, 0.4038, 0.8111, 0.4131, 0.813, 0.4118, 0.8188, 0.3933, 0.8145, 0.3941, 0.8094, 0.4038, 0.8111, 0.4027, 0.8165, 0.3837, 0.813, 0.3843, 0.8081, 0.3941, 0.8094, 0.3933, 0.8145, 0.3052, 0.8117, 0.3045, 0.8071, 0.3843, 0.8081, 0.3837, 0.813, 0.2964, 0.8135, 0.2954, 0.8088, 0.3045, 0.8071, 0.3052, 0.8117, 0.288, 0.8158, 0.2866, 0.811, 0.2954, 0.8088, 0.2964, 0.8135, 0.2802, 0.8187, 0.2783, 0.8137, 0.2866, 0.811, 0.288, 0.8158, 0.273, 0.8219, 0.2706, 0.8167, 0.2783, 0.8137, 0.2802, 0.8187, 0.4131, 0.813, 0.4142, 0.8071, 0.4232, 0.8086, 0.422, 0.8149, 0.4038, 0.8111, 0.4046, 0.8056, 0.4142, 0.8071, 0.4131, 0.813, 0.3941, 0.8094, 0.3948, 0.8043, 0.4046, 0.8056, 0.4038, 0.8111, 0.3843, 0.8081, 0.3848, 0.8032, 0.3948, 0.8043, 0.3941, 0.8094, 0.3045, 0.8071, 0.3038, 0.8024, 0.3848, 0.8032, 0.3843, 0.8081, 0.2954, 0.8088, 0.2944, 0.804, 0.3038, 0.8024, 0.3045, 0.8071, 0.2866, 0.811, 0.2853, 0.8061, 0.2944, 0.804, 0.2954, 0.8088, 0.2783, 0.8137, 0.2766, 0.8085, 0.2853, 0.8061, 0.2866, 0.811, 0.2706, 0.8167, 0.2685, 0.8112, 0.2766, 0.8085, 0.2783, 0.8137, 0.4142, 0.8071, 0.415, 0.8012, 0.424, 0.8022, 0.4232, 0.8086, 0.4046, 0.8056, 0.4053, 0.8001, 0.415, 0.8012, 0.4142, 0.8071, 0.3948, 0.8043, 0.3953, 0.7991, 0.4053, 0.8001, 0.4046, 0.8056, 0.3848, 0.8032, 0.3852, 0.7982, 0.3953, 0.7991, 0.3948, 0.8043, 0.3038, 0.8024, 0.3032, 0.7977, 0.3852, 0.7982, 0.3848, 0.8032, 0.2944, 0.804, 0.2935, 0.7991, 0.3032, 0.7977, 0.3038, 0.8024, 0.2853, 0.8061, 0.2841, 0.801, 0.2935, 0.7991, 0.2944, 0.804, 0.2766, 0.8085, 0.2751, 0.8031, 0.2841, 0.801, 0.2853, 0.8061, 0.2685, 0.8112, 0.2667, 0.8055, 0.2751, 0.8031, 0.2766, 0.8085, 0.415, 0.8012, 0.4155, 0.7952, 0.4246, 0.7958, 0.424, 0.8022, 0.4053, 0.8001, 0.4058, 0.7945, 0.4155, 0.7952, 0.415, 0.8012, 0.3953, 0.7991, 0.3957, 0.7938, 0.4058, 0.7945, 0.4053, 0.8001, 0.3852, 0.7982, 0.3855, 0.7932, 0.3957, 0.7938, 0.3953, 0.7991, 0.3032, 0.7977, 0.3026, 0.7928, 0.3855, 0.7932, 0.3852, 0.7982, 0.2935, 0.7991, 0.2927, 0.7941, 0.3026, 0.7928, 0.3032, 0.7977, 0.2841, 0.801, 0.283, 0.7957, 0.2927, 0.7941, 0.2935, 0.7991, 0.2751, 0.8031, 0.2737, 0.7975, 0.283, 0.7957, 0.2841, 0.801, 0.2667, 0.8055, 0.265, 0.7995, 0.2737, 0.7975, 0.2751, 0.8031, 0.4155, 0.7952, 0.4158, 0.7891, 0.4249, 0.7893, 0.4246, 0.7958, 0.4058, 0.7945, 0.4062, 0.7887, 0.4158, 0.7891, 0.4155, 0.7952, 0.3957, 0.7938, 0.396, 0.7883, 0.4062, 0.7887, 0.4058, 0.7945, 0.3855, 0.7932, 0.3858, 0.7879, 0.396, 0.7883, 0.3957, 0.7938, 0.3026, 0.7928, 0.3021, 0.7876, 0.3858, 0.7879, 0.3855, 0.7932, 0.2927, 0.7941, 0.292, 0.7887, 0.3021, 0.7876, 0.3026, 0.7928, 0.283, 0.7957, 0.2821, 0.7901, 0.292, 0.7887, 0.2927, 0.7941, 0.2737, 0.7975, 0.2726, 0.7916, 0.2821, 0.7901, 0.283, 0.7957, 0.265, 0.7995, 0.2636, 0.7932, 0.2726, 0.7916, 0.2737, 0.7975, 0.4158, 0.7891, 0.4159, 0.7828, 0.4249, 0.7828, 0.4249, 0.7893, 0.4062, 0.7887, 0.4063, 0.7827, 0.4159, 0.7828, 0.4158, 0.7891, 0.396, 0.7883, 0.3962, 0.7825, 0.4063, 0.7827, 0.4062, 0.7887, 0.3858, 0.7879, 0.3859, 0.7823, 0.3962, 0.7825, 0.396, 0.7883, 0.3021, 0.7876, 0.3016, 0.7822, 0.3859, 0.7823, 0.3858, 0.7879, 0.292, 0.7887, 0.2914, 0.7831, 0.3016, 0.7822, 0.3021, 0.7876, 0.2821, 0.7901, 0.2813, 0.7842, 0.2914, 0.7831, 0.292, 0.7887, 0.2726, 0.7916, 0.2716, 0.7854, 0.2813, 0.7842, 0.2821, 0.7901, 0.2636, 0.7932, 0.2625, 0.7867, 0.2716, 0.7854, 0.2726, 0.7916, 0.8433, 0.876, 0.8457, 0.8373, 0.848, 0.8399, 0.8459, 0.8737, 0.8406, 0.8784, 0.8433, 0.8345, 0.8457, 0.8373, 0.8433, 0.876, 0.8376, 0.8811, 0.8407, 0.8316, 0.8433, 0.8345, 0.8406, 0.8784, 0.8345, 0.884, 0.8378, 0.8284, 0.8407, 0.8316, 0.8376, 0.8811, 0.7899, 0.9387, 0.7886, 0.7804, 0.8378, 0.8284, 0.8345, 0.884, 0.7801, 0.9494, 0.7787, 0.7703, 0.7886, 0.7804, 0.7899, 0.9387, 0.7683, 0.9625, 0.7666, 0.7582, 0.7787, 0.7703, 0.7801, 0.9494, 0.7533, 0.9786, 0.7519, 0.7425, 0.7666, 0.7582, 0.7683, 0.9625, 0.7329, 0.9998, 0.7329, 0.7209, 0.7519, 0.7425, 0.7533, 0.9786, 0.8457, 0.8373, 0.8771, 0.8392, 0.8745, 0.8416, 0.848, 0.8399, 0.8433, 0.8345, 0.8799, 0.8368, 0.8771, 0.8392, 0.8457, 0.8373, 0.8407, 0.8316, 0.8828, 0.8342, 0.8799, 0.8368, 0.8433, 0.8345, 0.8378, 0.8284, 0.886, 0.8312, 0.8828, 0.8342, 0.8407, 0.8316, 0.7886, 0.7804, 0.9305, 0.7765, 0.886, 0.8312, 0.8378, 0.8284, 0.7787, 0.7703, 0.9403, 0.7659, 0.9305, 0.7765, 0.7886, 0.7804, 0.7666, 0.7582, 0.9521, 0.7528, 0.9403, 0.7659, 0.7787, 0.7703, 0.7519, 0.7425, 0.9671, 0.7367, 0.9521, 0.7528, 0.7666, 0.7582, 0.7329, 0.7209, 0.9876, 0.7155, 0.9671, 0.7367, 0.7519, 0.7425, 0.8771, 0.8392, 0.8747, 0.878, 0.8724, 0.8754, 0.8745, 0.8416, 0.8799, 0.8368, 0.8771, 0.8807, 0.8747, 0.878, 0.8771, 0.8392, 0.8828, 0.8342, 0.8797, 0.8837, 0.8771, 0.8807, 0.8799, 0.8368, 0.886, 0.8312, 0.8827, 0.8868, 0.8797, 0.8837, 0.8828, 0.8342, 0.9305, 0.7765, 0.9318, 0.9348, 0.8827, 0.8868, 0.886, 0.8312, 0.9403, 0.7659, 0.9418, 0.9449, 0.9318, 0.9348, 0.9305, 0.7765, 0.9521, 0.7528, 0.9539, 0.9571, 0.9418, 0.9449, 0.9403, 0.7659, 0.9671, 0.7367, 0.9686, 0.9727, 0.9539, 0.9571, 0.9521, 0.7528, 0.9876, 0.7155, 0.9876, 0.9944, 0.9686, 0.9727, 0.9671, 0.7367, 0.8747, 0.878, 0.8433, 0.876, 0.8459, 0.8737, 0.8724, 0.8754, 0.8771, 0.8807, 0.8406, 0.8784, 0.8433, 0.876, 0.8747, 0.878, 0.8797, 0.8837, 0.8376, 0.8811, 0.8406, 0.8784, 0.8771, 0.8807, 0.8827, 0.8868, 0.8345, 0.884, 0.8376, 0.8811, 0.8797, 0.8837, 0.9318, 0.9348, 0.7899, 0.9387, 0.8345, 0.884, 0.8827, 0.8868, 0.9418, 0.9449, 0.7801, 0.9494, 0.7899, 0.9387, 0.9318, 0.9348, 0.9539, 0.9571, 0.7683, 0.9625, 0.7801, 0.9494, 0.9418, 0.9449, 0.9686, 0.9727, 0.7533, 0.9786, 0.7683, 0.9625, 0.9539, 0.9571, 0.9876, 0.9944, 0.7329, 0.9998, 0.7533, 0.9786, 0.9686, 0.9727])
me_106.materials.append(mat_material)
me_106.use_remesh_fix_poles = True
me_106.use_remesh_preserve_attributes = False
me_106.use_mirror_vertex_groups = False
me_106.update()

# ---- objects
ob_light = bpy.data.objects.new('Light', light_light)
ob_camera = bpy.data.objects.new('Camera', cam_camera)
ob_106 = bpy.data.objects.new('106', me_106)

# ---- transforms, parenting, visibility, modifiers, constraints
ob_light.location = (4.076, 1.005, 5.904)
ob_light.rotation_euler = (0.6503, 0.05522, 1.866)
ob_light.lock_rotations_4d = False
ob_light.empty_display_type = 'ARROWS'
ob_light.color = (0.0, 0.0, 0.0, 0.0)
ob_light.lineart.crease_threshold = 0.0
ob_camera.location = (7.359, -6.926, 4.958)
ob_camera.rotation_euler = (1.109, 0.0, 0.8149)
ob_camera.lock_rotations_4d = False
ob_camera.empty_display_type = 'ARROWS'
ob_camera.color = (0.0, 0.0, 0.0, 0.0)
ob_camera.display_type = 'WIRE'
ob_camera.lineart.crease_threshold = 0.0
ob_106.location = (0.0, 0.0, 0.0)
ob_106.lineart.crease_threshold = 0.0

# ---- collection membership
col_collection.objects.link(ob_light)
col_collection.objects.link(ob_camera)
col_collection.objects.link(ob_106)

# ---- scene / render settings (as saved in the file)
scene.camera = ob_camera
scene.frame_start = 1; scene.frame_end = 250; scene.frame_set(1)
scene.render.engine = 'BLENDER_EEVEE_NEXT'
scene.cycles.use_denoising = False
scene.cycles.samples = 128
scene.cycles.sampling_pattern = 'TABULATED_SOBOL'
scene.cycles.use_adaptive_sampling = False
scene.cycles.use_light_tree = False
scene.view_settings.view_transform = 'Filmic'
bpy.context.view_layer.update()
